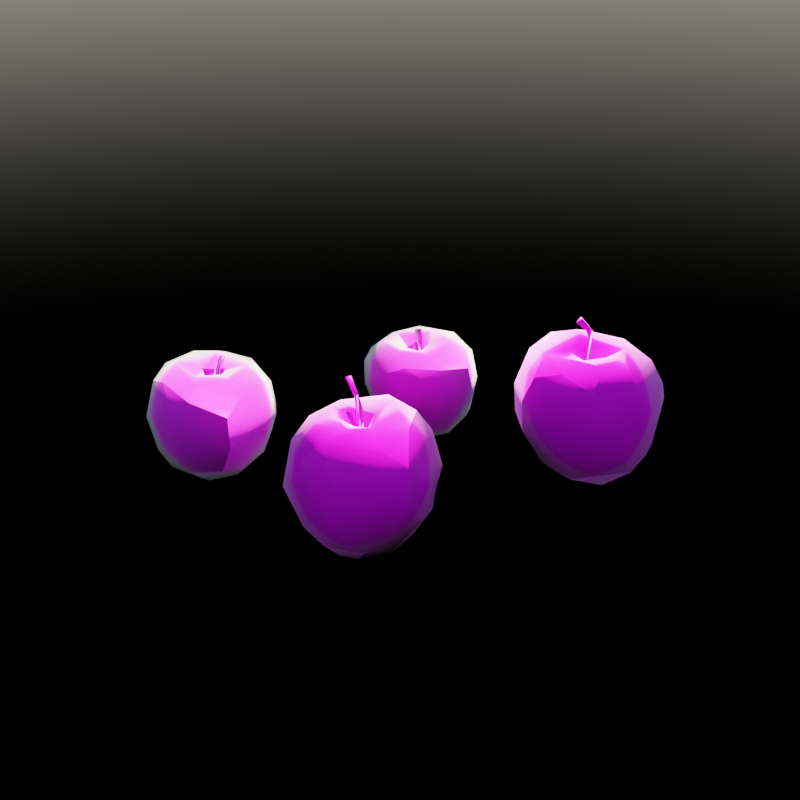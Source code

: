 # Source: apples.blend  (saved by Blender 2.82.7; exported with 4.5.12 LTS)
import bpy
from mathutils import Matrix  # noqa: F401  (used for matrix-valued properties, if any)

bpy.ops.wm.read_factory_settings(use_empty=True)
scene = bpy.context.scene
scene.name = 'Scene'

# ---- collections
col_collection = bpy.data.collections.new('Collection'); scene.collection.children.link(col_collection)

# ---- images (referenced by path relative to the original .blend; pixels are not part of the script)
import os
ASSET_DIR = os.environ.get("B2B_ASSET_DIR", "")  # directory of the original .blend (textures are referenced by path, not embedded)
HERE = os.path.dirname(os.path.abspath(__file__))  # packed textures are extracted next to this script under _unpacked/

def load_image(name, relpath, width, height, colorspace="sRGB"):
    """Load a texture the original file referenced (path relative to the .blend, or extracted next to this script)."""
    p = next((c for c in (os.path.join(HERE, relpath), os.path.join(ASSET_DIR, relpath)) if relpath and os.path.exists(c)), "")
    if p:
        img = bpy.data.images.load(p, check_existing=True)
        img.name = name
    else:  # same state as the original file: an image datablock whose file is absent (Cycles renders it pink)
        img = bpy.data.images.new(name, width, height)
        img.source = "FILE"
        img.filepath = "//" + (relpath or name)
    img.colorspace_settings.name = colorspace
    return img
img_apple1_u1_v1_normal_png_001 = load_image('Apple1_u1_v1_normal.png.001', 'Apple1_u1_v1_normal.png', 1024, 1024, 'Non-Color')
img_apple1_u1_v1_diffuse_jpg = load_image('Apple1_u1_v1_diffuse.jpg', 'Apple1_u1_v1_diffuse.jpg', 1024, 1024, 'sRGB')
img_floor_dirt__2_jpg = load_image('Floor Dirt  2.jpg', 'Floor Dirt  2.jpg', 1024, 1024, 'Non-Color')
img_apple2_u1_v1_normal_png_001 = load_image('Apple2_u1_v1_normal.png.001', 'Apple2_u1_v1_normal.png', 1024, 1024, 'Non-Color')
img_apple2_u1_v1_diffuse_jpg = load_image('Apple2_u1_v1_diffuse.jpg', 'Apple2_u1_v1_diffuse.jpg', 1024, 1024, 'sRGB')

# ---- materials (node trees are filled in below, after node groups)
mat_apple1_u1_v1 = bpy.data.materials.new('Apple1_u1_v1')
mat_apple1_u1_v1.diffuse_color = (1.0, 1.0, 1.0, 1.0)
mat_apple1_u1_v1.roughness = 1.0
mat_apple1_u1_v1.specular_intensity = 0.0
mat_apple2_u1_v1 = bpy.data.materials.new('Apple2_u1_v1')
mat_apple2_u1_v1.diffuse_color = (1.0, 1.0, 1.0, 1.0)
mat_apple2_u1_v1.roughness = 1.0
mat_apple2_u1_v1.specular_intensity = 0.0

# ---- material node trees
mat_apple1_u1_v1.use_nodes = True; mat_apple1_u1_v1.node_tree.nodes.clear()
_N = mat_apple1_u1_v1.node_tree.nodes; _L = mat_apple1_u1_v1.node_tree.links
n0 = _N.new('ShaderNodeTexImage'); n0.name = 'Image Texture.001'; n0.location = (-606, -227)
n0.image = img_apple1_u1_v1_normal_png_001
n1 = _N.new('ShaderNodeNormalMap'); n1.name = 'Normal Map'; n1.location = (-294, -120)
n1.label = 'Normal/Map'
n1.inputs[0].default_value = 0.75
n2 = _N.new('ShaderNodeOutputMaterial'); n2.name = 'Material Output'; n2.location = (670, 343)
n3 = _N.new('ShaderNodeTexCoord'); n3.name = 'Texture Coordinate'; n3.location = (-1918, -210)
n4 = _N.new('ShaderNodeValToRGB'); n4.name = 'ColorRamp'; n4.location = (-278, 225)
while len(n4.color_ramp.elements) > 1: n4.color_ramp.elements.remove(n4.color_ramp.elements[-1])
n4.color_ramp.elements[0].position = 0.0; n4.color_ramp.elements[0].color = (0.1862, 0.1862, 0.1862, 1.0)
_e = n4.color_ramp.elements.new(1.0); _e.color = (1.0, 1.0, 1.0, 1.0)
n5 = _N.new('ShaderNodeTexImage'); n5.name = 'Image Texture'; n5.location = (-676, 457)
n5.image = img_apple1_u1_v1_diffuse_jpg
n6 = _N.new('ShaderNodeTexImage'); n6.name = 'Image Texture.005'; n6.location = (-1298, -188)
n6.image = img_floor_dirt__2_jpg
n6.projection = 'BOX'
n6.projection_blend = 0.403
n7 = _N.new('ShaderNodeMapping'); n7.name = 'Mapping'; n7.location = (-1708, -193)
n7.width = 240
n7.inputs[3].default_value = (0.17, 0.17, 0.17)
n8 = _N.new('ShaderNodeValToRGB'); n8.name = 'ColorRamp.001'; n8.location = (-745, 109)
while len(n8.color_ramp.elements) > 1: n8.color_ramp.elements.remove(n8.color_ramp.elements[-1])
n8.color_ramp.elements[0].position = 0.0; n8.color_ramp.elements[0].color = (0.0, 0.0, 0.0, 1.0)
_e = n8.color_ramp.elements.new(0.6061); _e.color = (1.0, 1.0, 1.0, 1.0)
n9 = _N.new('ShaderNodeMix'); n9.name = 'Mix.002'; n9.location = (-1, 87)
n9.data_type = 'RGBA'
n9.blend_type = 'SCREEN'
n9.clamp_result = True
n9.inputs[0].default_value = 1.0
n10 = _N.new('ShaderNodeFresnel'); n10.name = 'Fresnel'; n10.location = (-1558, 64)
n10.inputs[0].default_value = 1.73
n11 = _N.new('ShaderNodeMix'); n11.name = 'Mix.001'; n11.location = (-938, 117)
n11.data_type = 'RGBA'
n11.blend_type = 'MULTIPLY'
n11.inputs[0].default_value = 1.0
n12 = _N.new('ShaderNodeRGBCurve'); n12.name = 'RGB Curves'; n12.location = (-1270, 170)
_c = n12.mapping.curves[3]
while len(_c.points) > 2: _c.points.remove(_c.points[-1])
_c.points[0].location = (0.00909, 0.00417); _c.points[0].handle_type = 'AUTO'
_c.points[1].location = (0.11818, 0.05417); _c.points[1].handle_type = 'AUTO'
_p = _c.points.new(0.14848, 0.325); _p.handle_type = 'AUTO'
_p = _c.points.new(0.42424, 0.625); _p.handle_type = 'AUTO'
_p = _c.points.new(1.0, 1.0); _p.handle_type = 'AUTO'
n12.mapping.update()
n13 = _N.new('ShaderNodeMix'); n13.name = 'Mix'; n13.location = (-148, 403)
n13.data_type = 'RGBA'
n13.inputs[7].default_value = (0.6783, 0.6783, 0.6783, 1.0)
n14 = _N.new('ShaderNodeBsdfPrincipled'); n14.name = 'Principled BSDF'; n14.location = (227, 298)
n14.distribution = 'GGX'
n14.subsurface_method = 'BURLEY'
n14.inputs[3].default_value = 1.45
n14.inputs[13].default_value = 0.2212
n14.inputs[27].default_value = (0.0, 0.0, 0.0, 1.0)
n14.inputs[28].default_value = 1.0
_L.new(n1.outputs[0], n14.inputs[5])
_L.new(n0.outputs[0], n1.inputs[1])
_L.new(n5.outputs[0], n4.inputs[0])
_L.new(n10.outputs[0], n12.inputs[1])
_L.new(n7.outputs[0], n6.inputs[0])
_L.new(n3.outputs[0], n7.inputs[0])
_L.new(n6.outputs[0], n11.inputs[7])
_L.new(n11.outputs[2], n8.inputs[0])
_L.new(n8.outputs[0], n13.inputs[0])
_L.new(n5.outputs[0], n13.inputs[6])
_L.new(n4.outputs[0], n9.inputs[6])
_L.new(n8.outputs[0], n9.inputs[7])
_L.new(n13.outputs[2], n14.inputs[0])
_L.new(n9.outputs[2], n14.inputs[2])
_L.new(n12.outputs[0], n11.inputs[6])
_L.new(n14.outputs[0], n2.inputs[0])
n2.is_active_output = True
mat_apple2_u1_v1.use_nodes = True; mat_apple2_u1_v1.node_tree.nodes.clear()
_N = mat_apple2_u1_v1.node_tree.nodes; _L = mat_apple2_u1_v1.node_tree.links
n0 = _N.new('ShaderNodeNormalMap'); n0.name = 'Normal Map'; n0.location = (-300, -300)
n0.label = 'Normal/Map'
n0.inputs[0].default_value = 0.75
n1 = _N.new('ShaderNodeOutputMaterial'); n1.name = 'Material Output'; n1.location = (300, 300)
n2 = _N.new('ShaderNodeTexImage'); n2.name = 'Image Texture.001'; n2.location = (-588, -372)
n2.image = img_apple2_u1_v1_normal_png_001
n3 = _N.new('ShaderNodeTexImage'); n3.name = 'Image Texture'; n3.location = (-956, 402)
n3.image = img_apple2_u1_v1_diffuse_jpg
n4 = _N.new('ShaderNodeValToRGB'); n4.name = 'ColorRamp'; n4.location = (-589, 114)
while len(n4.color_ramp.elements) > 1: n4.color_ramp.elements.remove(n4.color_ramp.elements[-1])
n4.color_ramp.elements[0].position = 0.0; n4.color_ramp.elements[0].color = (0.1862, 0.1862, 0.1862, 1.0)
_e = n4.color_ramp.elements.new(1.0); _e.color = (1.0, 1.0, 1.0, 1.0)
n5 = _N.new('ShaderNodeFresnel'); n5.name = 'Fresnel'; n5.location = (-1713, -77)
n5.inputs[0].default_value = 1.73
n6 = _N.new('ShaderNodeTexImage'); n6.name = 'Image Texture.005'; n6.location = (-1453, -329)
n6.image = img_floor_dirt__2_jpg
n6.projection = 'BOX'
n6.projection_blend = 0.403
n7 = _N.new('ShaderNodeMapping'); n7.name = 'Mapping'; n7.location = (-1863, -334)
n7.width = 240
n7.inputs[3].default_value = (0.17, 0.17, 0.17)
n8 = _N.new('ShaderNodeRGBCurve'); n8.name = 'RGB Curves'; n8.location = (-1425, 30)
_c = n8.mapping.curves[3]
while len(_c.points) > 2: _c.points.remove(_c.points[-1])
_c.points[0].location = (0.00909, 0.00417); _c.points[0].handle_type = 'AUTO'
_c.points[1].location = (0.11818, 0.05417); _c.points[1].handle_type = 'AUTO'
_p = _c.points.new(0.19394, 0.24583); _p.handle_type = 'AUTO'
_p = _c.points.new(0.42121, 0.66667); _p.handle_type = 'AUTO'
_p = _c.points.new(1.0, 1.0); _p.handle_type = 'AUTO'
n8.mapping.update()
n9 = _N.new('ShaderNodeMix'); n9.name = 'Mix.001'; n9.location = (-1093, -24)
n9.data_type = 'RGBA'
n9.blend_type = 'MULTIPLY'
n9.inputs[0].default_value = 1.0
n10 = _N.new('ShaderNodeValToRGB'); n10.name = 'ColorRamp.001'; n10.location = (-900, -32)
while len(n10.color_ramp.elements) > 1: n10.color_ramp.elements.remove(n10.color_ramp.elements[-1])
n10.color_ramp.elements[0].position = 0.0; n10.color_ramp.elements[0].color = (0.0, 0.0, 0.0, 1.0)
_e = n10.color_ramp.elements.new(0.1424); _e.color = (1.0, 1.0, 1.0, 1.0)
n11 = _N.new('ShaderNodeMix'); n11.name = 'Mix'; n11.location = (-483, 304)
n11.data_type = 'RGBA'
n11.inputs[7].default_value = (0.5679, 0.5679, 0.5679, 1.0)
n12 = _N.new('ShaderNodeMix'); n12.name = 'Mix.002'; n12.location = (-269, 26)
n12.data_type = 'RGBA'
n12.blend_type = 'ADD'
n12.inputs[0].default_value = 1.0
n13 = _N.new('ShaderNodeBsdfPrincipled'); n13.name = 'Principled BSDF'; n13.location = (10, 300)
n13.distribution = 'GGX'
n13.subsurface_method = 'BURLEY'
n13.inputs[3].default_value = 1.45
n13.inputs[13].default_value = 0.1727
n13.inputs[27].default_value = (0.0, 0.0, 0.0, 1.0)
n13.inputs[28].default_value = 1.0
_L.new(n0.outputs[0], n13.inputs[5])
_L.new(n2.outputs[0], n0.inputs[1])
_L.new(n3.outputs[0], n4.inputs[0])
_L.new(n5.outputs[0], n8.inputs[1])
_L.new(n8.outputs[0], n9.inputs[6])
_L.new(n7.outputs[0], n6.inputs[0])
_L.new(n6.outputs[0], n9.inputs[7])
_L.new(n9.outputs[2], n10.inputs[0])
_L.new(n10.outputs[0], n11.inputs[0])
_L.new(n10.outputs[0], n12.inputs[7])
_L.new(n4.outputs[0], n12.inputs[6])
_L.new(n12.outputs[2], n13.inputs[2])
_L.new(n3.outputs[0], n11.inputs[6])
_L.new(n11.outputs[2], n13.inputs[0])
_L.new(n13.outputs[0], n1.inputs[0])
n1.is_active_output = True

# ---- world
world_world_002 = bpy.data.worlds.new('World.002'); scene.world = world_world_002
world_world_002.use_nodes = True; world_world_002.node_tree.nodes.clear()
_N = world_world_002.node_tree.nodes; _L = world_world_002.node_tree.links
n0 = _N.new('ShaderNodeOutputWorld'); n0.name = 'World Output'; n0.location = (300, 300)
n1 = _N.new('ShaderNodeBackground'); n1.name = 'Background'; n1.location = (10, 300)
n1.inputs[1].default_value = 0.2
n2 = _N.new('ShaderNodeTexSky'); n2.name = 'Sky Texture'; n2.location = (-254, 263)
n2.sun_elevation = 1.571
_L.new(n1.outputs[0], n0.inputs[0])
_L.new(n2.outputs[0], n1.inputs[0])
n0.is_active_output = True
world_world_002.use_sun_shadow = False
world_world_002.sun_shadow_jitter_overblur = 0.0

# ---- meshes
me_apple1 = bpy.data.meshes.new('Apple1')
me_apple1.from_pydata([(3.577, -1.161, 19.59), (6.734, -7.279, 7.948), (2.717, -7.482, 4.37), (3.745, -2.812, 0.792), (-4.689, -4.325, 2.996), (1.792, -5.426, 19.6), (-10.25, -0.7784, 8.344), (-3.759, -0.09389, 3.168), (7.468, -4.217, 4.543), (-5.259, -0.8127, 3.455), (-2.037, -0.2092, 22.38), (-2.618, -0.9182, 24.26), (8.733, -1.178, 5.889), (-6.584, -2.915, 18.87), (6.98, 0.7681, 3.09), (-2.784, -0.01288, 3.819), (-1.131, -2.972, 18.96), (-3.341, -3.795, 19.22), (-1.792, -0.04016, 3.252), (1.667, -8.602, 17.02), (1.354, -0.342, 18.83), (-8.273, -5.778, 12.47), (9.446, -2.739, 8.785), (-8.044, -4.276, 7.217), (-3.366, -0.557, 18.67), (-2.191, -8.981, 7.968), (9.075, -2.462, 14.1), (-3.269, -8.842, 14.98), (-0.2574, -6.233, 2.498), (4.189, -0.2212, 0.3848), (-3.25, -6.782, 18.1), (5.584, -8.537, 12.72), (0.6413, -1.335, -0.04094), (-1.036, 0.07693, 22.23), (-1.343, 0.2168, 15.54), (-1.371, -0.5228, 21.96), (-1.928, 2.133, 19.13), (-0.5808, 0.1031, 15.27), (5.783, -4.283, 18.64), (6.005, -7.006, 16.22), (2.911, -9.901, 10.78), (-10.88, -0.3471, 12.34), (-8.288, 0.02434, 4.343), (-9.548, -2.226, 15.98), (-2.268, -1.679, 24.2), (-1.155, 0.6272, 20.22), (-2.167, -3.243, 1.272), (-6.998, -5.726, 16.31), (-3.108, -1.645, 23.68), (8.186, -5.516, 13.23), (-4.67, -7.814, 8.398), (-3.982, 4.341, 20.14), (-7.743, 7.687, 15.85), (3.335, 2.028, 19.65), (1.507, 7.076, 2.775), (0.02864, 9.684, 16.63), (-6.136, 9.794, 9.731), (-2.458, 10.97, 11.26), (-2.693, 9.92, 6.415), (-5.435, 9.557, 15.08), (-7.402, 3.564, 19.33), (-3.373, 7.519, 18.94), (0.5639, 10.48, 12.49), (-3.491, 0.4877, 4.498), (-10.14, 3.711, 8.549), (-2.522, 2.493, 4.172), (-7.646, 4.483, 4.463), (-6.929, 7.756, 6.321), (-8.541, 8.012, 10.71), (4.971, 8.569, 7.019), (7.914, 6.88, 10.91), (4.647, 9.534, 12.26), (-5.249, 3.937, 2.813), (-4.897, 6.039, 2.946), (-2.652, 1.773, 3.743), (-2.221, 0.8235, 4.91), (-2.168, 2.199, 3.267), (-2.609, 1.643, 4.018), (-1.374, 2.063, 3.541), (-2.833, 1.4, 3.319), (-1.674, 1.943, 2.864), (-0.6007, 4.652, 2.275), (-0.4311, 0.7323, 1.37), (-1.288, 1.113, 3.595), (6.882, 3.557, 18.14), (8.955, 3.174, 15.29), (9.402, 4.288, 12.54), (2.578, 9.73, 7.407), (3.687, 4.338, 1.297), (2.378, 6.717, 19.08), (6.729, 6.835, 15.8), (-10.46, 3.693, 14.05), (-1.572, 1.331, 4.902), (-9.719, 1.657, 17.15), (8.531, 5.246, 7.753), (-2.012, 0.9032, 3.704), (-0.7782, 0.6839, 16.35), (-2.986, 0.8534, 3.93), (-2.75, 1.555, 5.039)], [], [(5, 0, 16), (2, 1, 40), (33, 11, 44), (46, 15, 18), (18, 82, 46), (9, 63, 15), (14, 12, 8), (13, 93, 43), (5, 16, 17), (15, 7, 97), (15, 46, 9), (18, 83, 82), (6, 21, 41), (1, 2, 8), (6, 23, 21), (38, 39, 26), (50, 23, 4), (9, 46, 4), (17, 24, 13), (4, 23, 42), (22, 86, 26), (2, 25, 28), (28, 4, 46), (1, 22, 49), (31, 1, 49), (3, 29, 8), (34, 16, 37), (24, 34, 36), (16, 24, 17), (35, 34, 33), (24, 16, 34), (20, 37, 16), (46, 82, 32), (25, 4, 28), (34, 37, 33), (42, 9, 4), (33, 44, 35), (25, 50, 4), (38, 19, 39), (21, 43, 41), (2, 3, 8), (43, 21, 47), (0, 20, 16), (32, 29, 3), (96, 37, 20), (85, 38, 26), (47, 13, 43), (0, 53, 20), (25, 2, 40), (48, 44, 11), (19, 30, 27), (5, 17, 30), (1, 31, 40), (30, 13, 47), (29, 14, 8), (30, 17, 13), (49, 39, 31), (49, 22, 26), (33, 10, 11), (5, 38, 0), (50, 21, 23), (39, 19, 31), (11, 10, 48), (25, 27, 50), (22, 1, 8), (19, 40, 31), (43, 93, 41), (12, 22, 8), (48, 10, 35), (10, 45, 35), (19, 27, 40), (3, 2, 28), (42, 23, 6), (27, 47, 21), (44, 48, 35), (45, 10, 33), (28, 46, 32), (30, 47, 27), (3, 28, 32), (27, 25, 40), (5, 30, 19), (50, 27, 21), (39, 49, 26), (19, 38, 5), (34, 45, 96), (22, 12, 94), (51, 53, 89), (67, 68, 56), (58, 67, 56), (56, 59, 57), (59, 56, 68), (56, 57, 58), (60, 61, 52), (52, 61, 59), (62, 58, 57), (60, 51, 61), (59, 55, 57), (91, 64, 41), (42, 6, 64), (64, 6, 41), (35, 45, 34), (67, 64, 68), (64, 91, 68), (67, 66, 64), (92, 74, 75), (92, 75, 98), (70, 69, 71), (97, 77, 98), (73, 67, 58), (74, 65, 76), (72, 66, 73), (75, 77, 79), (74, 77, 75), (74, 98, 77), (79, 77, 97), (65, 81, 78), (76, 65, 78), (63, 72, 65), (98, 76, 92), (58, 54, 73), (66, 67, 73), (76, 78, 80), (76, 98, 74), (81, 65, 72), (81, 73, 54), (81, 72, 73), (76, 80, 83), (83, 78, 82), (83, 92, 76), (82, 78, 81), (85, 26, 86), (70, 90, 86), (38, 85, 84), (85, 86, 90), (85, 90, 84), (62, 71, 87), (72, 63, 9), (87, 54, 58), (62, 87, 58), (71, 69, 87), (82, 81, 88), (88, 81, 54), (69, 54, 87), (69, 94, 88), (88, 54, 69), (88, 94, 14), (89, 55, 61), (89, 53, 84), (89, 84, 90), (89, 90, 55), (71, 90, 70), (72, 42, 66), (95, 92, 83), (42, 64, 66), (80, 78, 83), (59, 61, 55), (91, 52, 68), (52, 93, 60), (12, 14, 94), (52, 91, 93), (94, 69, 70), (94, 86, 22), (86, 94, 70), (36, 51, 13), (89, 61, 51), (36, 13, 24), (60, 13, 51), (95, 79, 92), (79, 95, 75), (62, 57, 55), (74, 92, 79), (53, 51, 36), (98, 75, 97), (53, 96, 20), (7, 15, 63), (84, 53, 38), (97, 63, 74), (59, 68, 52), (38, 53, 0), (95, 18, 15), (96, 53, 36), (45, 37, 96), (15, 75, 95), (72, 9, 42), (83, 18, 95), (55, 90, 71), (96, 36, 34), (33, 37, 45), (97, 75, 15), (71, 62, 55), (88, 32, 82), (74, 79, 97), (93, 91, 41), (14, 29, 88), (74, 63, 65), (7, 63, 97), (13, 60, 93), (88, 29, 32)])
me_apple1.polygons.foreach_set('use_smooth', [True] * 198)
_uv = me_apple1.uv_layers.new(name='UVMap')
_uv.uv.foreach_set('vector', [0.249, 0.05188, 0.2845, 0.1566, 0.1925, 0.1138, 0.9081, 0.3399, 0.9827, 0.4129, 0.8941, 0.4737, 0.9613, 0.8018, 0.9869, 0.8321, 0.9752, 0.8227, 0.8048, 0.008312, 0.808, 0.0398, 0.7953, 0.01943, 0.4126, 0.7737, 0.3809, 0.7464, 0.3752, 0.7288, 0.8382, 0.02094, 0.8161, 0.04052, 0.808, 0.0398, 0.7279, 0.1977, 0.6712, 0.1565, 0.6968, 0.08176, 0.9136, 0.7285, 0.9013, 0.8318, 0.8721, 0.7447, 0.249, 0.05188, 0.1925, 0.1138, 0.131, 0.09694, 0.6911, 0.03087, 0.6819, 0.02311, 0.6862, 0.02171, 0.808, 0.0398, 0.8048, 0.008312, 0.8382, 0.02094, 0.4126, 0.7737, 0.4156, 0.7955, 0.3691, 0.7884, 0.6918, 0.7781, 0.7972, 0.6736, 0.7891, 0.7881, 0.9827, 0.4129, 0.9081, 0.3399, 0.9696, 0.3278, 0.6918, 0.7781, 0.6664, 0.6975, 0.7972, 0.6736, 0.3942, 0.08342, 0.4391, 0.02551, 0.4816, 0.1187, 0.7245, 0.4275, 0.6697, 0.3941, 0.737, 0.3234, 0.2786, 0.7615, 0.2041, 0.7107, 0.2653, 0.6853, 0.131, 0.09694, 0.1247, 0.1717, 0.04935, 0.1404, 0.5995, 0.6731, 0.6664, 0.6975, 0.6137, 0.7966, 0.5869, 0.119, 0.5162, 0.2791, 0.4816, 0.1187, 0.9081, 0.3399, 0.792, 0.4166, 0.8361, 0.2964, 0.1517, 0.6465, 0.2653, 0.6853, 0.2041, 0.7107, 0.6267, 0.02263, 0.5869, 0.119, 0.5016, 0.04949, 0.5313, 0.00496, 0.6267, 0.02263, 0.5016, 0.04949, 0.07238, 0.7132, 0.06108, 0.7782, 0.01915, 0.6848, 0.963, 0.8106, 0.9617, 0.8649, 0.9522, 0.8113, 0.3401, 0.9102, 0.4036, 0.9104, 0.3433, 0.9309, 0.1851, 0.1157, 0.1477, 0.1645, 0.131, 0.09694, 0.5674, 0.8471, 0.5723, 0.7005, 0.5827, 0.7676, 0.3401, 0.9102, 0.3655, 0.8824, 0.4036, 0.9104, 0.5242, 0.889, 0.4612, 0.8931, 0.5184, 0.8616, 0.2041, 0.7107, 0.1631, 0.7946, 0.1354, 0.7519, 0.792, 0.4166, 0.737, 0.3234, 0.8361, 0.2964, 0.5723, 0.7005, 0.5828, 0.6974, 0.5827, 0.7676, 0.3379, 0.7904, 0.2786, 0.7615, 0.2653, 0.6853, 0.4059, 0.7313, 0.371, 0.709, 0.401, 0.7215, 0.792, 0.4166, 0.7245, 0.4275, 0.737, 0.3234, 0.3349, 0.08733, 0.2921, 0.02158, 0.3269, 0.03571, 0.7972, 0.6736, 0.8721, 0.7447, 0.7891, 0.7881, 0.06348, 0.6563, 0.07238, 0.7132, 0.01915, 0.6848, 0.8721, 0.7447, 0.7972, 0.6736, 0.88, 0.6785, 0.2845, 0.1566, 0.2441, 0.1703, 0.1925, 0.1138, 0.1354, 0.7519, 0.06108, 0.7782, 0.07238, 0.7132, 0.5109, 0.9075, 0.4612, 0.8931, 0.5242, 0.889, 0.4518, 0.2462, 0.3942, 0.08342, 0.4816, 0.1187, 0.88, 0.6785, 0.9136, 0.7285, 0.8721, 0.7447, 0.2845, 0.1566, 0.2851, 0.2378, 0.2441, 0.1703, 0.792, 0.4166, 0.9081, 0.3399, 0.8941, 0.4737, 0.03402, 0.009948, 0.0467, 0.006151, 0.04507, 0.01935, 0.8691, 0.6152, 0.7449, 0.6386, 0.7618, 0.574, 0.249, 0.05188, 0.131, 0.09694, 0.1346, 0.02925, 0.9827, 0.4129, 0.9658, 0.5209, 0.8941, 0.4737, 0.1346, 0.02925, 0.04935, 0.1404, 0.07248, 0.04991, 0.06108, 0.7782, 0.003322, 0.764, 0.01915, 0.6848, 0.1346, 0.02925, 0.131, 0.09694, 0.04935, 0.1404, 0.5016, 0.04949, 0.4391, 0.02551, 0.5313, 0.00496, 0.5016, 0.04949, 0.5869, 0.119, 0.4816, 0.1187, 0.9613, 0.8018, 0.9797, 0.8003, 0.9869, 0.8321, 0.249, 0.05188, 0.3349, 0.08733, 0.2845, 0.1566, 0.7245, 0.4275, 0.6604, 0.5167, 0.6697, 0.3941, 0.9649, 0.6055, 0.8691, 0.6152, 0.9658, 0.5209, 0.7782, 0.0302, 0.7576, 0.03013, 0.7847, 0.01211, 0.792, 0.4166, 0.7618, 0.574, 0.7245, 0.4275, 0.5869, 0.119, 0.6267, 0.02263, 0.6968, 0.08176, 0.8691, 0.6152, 0.8941, 0.4737, 0.9658, 0.5209, 0.8721, 0.7447, 0.9013, 0.8318, 0.7891, 0.7881, 0.6712, 0.1565, 0.5869, 0.119, 0.6968, 0.08176, 0.5448, 0.8781, 0.5475, 0.8616, 0.5674, 0.8471, 0.5018, 0.8597, 0.4517, 0.8772, 0.4568, 0.8651, 0.8691, 0.6152, 0.7618, 0.574, 0.8941, 0.4737, 0.07238, 0.7132, 0.06348, 0.6563, 0.1517, 0.6465, 0.6137, 0.7966, 0.6664, 0.6975, 0.6918, 0.7781, 0.7618, 0.574, 0.6831, 0.6051, 0.6604, 0.5167, 0.5491, 0.8884, 0.5448, 0.8781, 0.5674, 0.8471, 0.9555, 0.7393, 0.9672, 0.789, 0.9561, 0.7902, 0.1517, 0.6465, 0.2041, 0.7107, 0.1354, 0.7519, 0.7449, 0.6386, 0.6831, 0.6051, 0.7618, 0.574, 0.07238, 0.7132, 0.1517, 0.6465, 0.1354, 0.7519, 0.7618, 0.574, 0.792, 0.4166, 0.8941, 0.4737, 0.249, 0.05188, 0.1346, 0.02925, 0.2099, 0.006024, 0.7245, 0.4275, 0.7618, 0.574, 0.6604, 0.5167, 0.4391, 0.02551, 0.5016, 0.04949, 0.4816, 0.1187, 0.2921, 0.02158, 0.3349, 0.08733, 0.249, 0.05188, 0.9558, 0.6847, 0.9555, 0.7393, 0.95, 0.6511, 0.5869, 0.119, 0.6712, 0.1565, 0.6285, 0.2927, 0.114, 0.2784, 0.2851, 0.2378, 0.2633, 0.335, 0.5856, 0.4389, 0.5986, 0.51, 0.5612, 0.4975, 0.4721, 0.421, 0.57, 0.4115, 0.5612, 0.4975, 0.5612, 0.4975, 0.532, 0.6153, 0.477, 0.5375, 0.532, 0.6153, 0.5612, 0.4975, 0.5986, 0.51, 0.5612, 0.4975, 0.477, 0.5375, 0.4721, 0.421, 0.04074, 0.2642, 0.09155, 0.3472, 0.05885, 0.3581, 0.5826, 0.6495, 0.5123, 0.6944, 0.532, 0.6153, 0.3952, 0.5633, 0.4721, 0.421, 0.477, 0.5375, 0.04074, 0.2642, 0.114, 0.2784, 0.1316, 0.3587, 0.532, 0.6153, 0.4153, 0.6535, 0.477, 0.5375, 0.8312, 0.8815, 0.7008, 0.8782, 0.7891, 0.7881, 0.6137, 0.7966, 0.6918, 0.7781, 0.7008, 0.8782, 0.7008, 0.8782, 0.6918, 0.7781, 0.7891, 0.7881, 0.4568, 0.8651, 0.4517, 0.8772, 0.3483, 0.8727, 0.661, 0.9707, 0.7008, 0.8782, 0.751, 0.9707, 0.7008, 0.8782, 0.8312, 0.8815, 0.751, 0.9707, 0.661, 0.9707, 0.6049, 0.8978, 0.7008, 0.8782, 0.8875, 0.04196, 0.8989, 0.0203, 0.8965, 0.02958, 0.8875, 0.04196, 0.8965, 0.02958, 0.8978, 0.04266, 0.2579, 0.5319, 0.3026, 0.4378, 0.3119, 0.5569, 0.876, 0.007866, 0.8687, 0.0208, 0.851, 0.01833, 0.5323, 0.3672, 0.57, 0.4115, 0.4721, 0.421, 0.6712, 0.02253, 0.6544, 0.02146, 0.6618, 0.01099, 0.2743, 0.8637, 0.3323, 0.8821, 0.2642, 0.925, 0.1135, 0.002977, 0.1071, 0.003742, 0.1097, 0.0007198, 0.1096, 0.006592, 0.1071, 0.003742, 0.1135, 0.002977, 0.8698, 0.02488, 0.851, 0.01833, 0.8687, 0.0208, 0.8855, 0.01321, 0.8687, 0.0208, 0.876, 0.007866, 0.4188, 0.8447, 0.3955, 0.8624, 0.4172, 0.8278, 0.6618, 0.01099, 0.6544, 0.02146, 0.6488, 0.01875, 0.2398, 0.794, 0.2743, 0.8637, 0.2162, 0.839, 0.3588, 0.03982, 0.3734, 0.02193, 0.3714, 0.04589, 0.3407, 0.02905, 0.3323, 0.02573, 0.3431, 0.01926, 0.6049, 0.8978, 0.661, 0.9707, 0.598, 0.9342, 0.1315, 0.007401, 0.1292, 0.007568, 0.1343, 0.002047, 0.3734, 0.02193, 0.3588, 0.03982, 0.3571, 0.02097, 0.1752, 0.8842, 0.2162, 0.839, 0.2743, 0.8637, 0.1752, 0.8842, 0.2642, 0.925, 0.1221, 0.9453, 0.1752, 0.8842, 0.2743, 0.8637, 0.2642, 0.925, 0.9604, 0.03563, 0.9545, 0.02457, 0.9662, 0.01524, 0.4156, 0.7955, 0.4172, 0.8278, 0.3691, 0.7884, 0.3848, 0.02419, 0.3714, 0.04589, 0.3734, 0.02193, 0.3691, 0.7884, 0.4172, 0.8278, 0.3955, 0.8624, 0.4518, 0.2462, 0.4816, 0.1187, 0.5162, 0.2791, 0.5537, 0.3356, 0.438, 0.3305, 0.5162, 0.2791, 0.3942, 0.08342, 0.4518, 0.2462, 0.399, 0.2635, 0.4518, 0.2462, 0.5162, 0.2791, 0.438, 0.3305, 0.4518, 0.2462, 0.438, 0.3305, 0.399, 0.2635, 0.3952, 0.5633, 0.3119, 0.5569, 0.3597, 0.4431, 0.2743, 0.8637, 0.2398, 0.794, 0.2786, 0.7615, 0.3597, 0.4431, 0.3912, 0.3626, 0.4721, 0.421, 0.3952, 0.5633, 0.3597, 0.4431, 0.4721, 0.421, 0.3119, 0.5569, 0.3026, 0.4378, 0.3597, 0.4431, 0.1631, 0.7946, 0.1752, 0.8842, 0.07072, 0.8704, 0.07072, 0.8704, 0.1752, 0.8842, 0.1221, 0.9453, 0.3026, 0.4378, 0.3912, 0.3626, 0.3597, 0.4431, 0.6857, 0.3364, 0.6285, 0.2927, 0.7339, 0.2869, 0.2966, 0.3657, 0.3912, 0.3626, 0.3026, 0.4378, 0.7339, 0.2869, 0.6285, 0.2927, 0.7279, 0.1977, 0.4054, 0.6978, 0.4153, 0.6535, 0.5123, 0.6944, 0.2633, 0.335, 0.2851, 0.2378, 0.3634, 0.2702, 0.2633, 0.335, 0.3634, 0.2702, 0.3548, 0.3246, 0.3162, 0.6799, 0.2812, 0.6577, 0.4153, 0.6535, 0.3119, 0.5569, 0.2812, 0.6577, 0.2579, 0.5319, 0.2743, 0.8637, 0.3379, 0.7904, 0.3323, 0.8821, 0.006461, 0.04963, 0.003568, 0.0578, 0.0026, 0.04951, 0.6137, 0.7966, 0.7008, 0.8782, 0.6049, 0.8978, 0.02001, 0.03779, 0.01118, 0.04699, 0.01262, 0.03144, 0.532, 0.6153, 0.5123, 0.6944, 0.4153, 0.6535, 0.8312, 0.8815, 0.8671, 0.9595, 0.751, 0.9707, 0.8671, 0.9595, 0.9013, 0.8318, 0.9251, 0.9168, 0.6712, 0.1565, 0.7279, 0.1977, 0.6285, 0.2927, 0.8671, 0.9595, 0.8312, 0.8815, 0.9013, 0.8318, 0.6285, 0.2927, 0.6117, 0.3538, 0.5537, 0.3356, 0.6285, 0.2927, 0.5162, 0.2791, 0.5869, 0.119, 0.5162, 0.2791, 0.6285, 0.2927, 0.5537, 0.3356, 0.1655, 0.2395, 0.114, 0.2784, 0.04935, 0.1404, 0.2633, 0.335, 0.1316, 0.3587, 0.114, 0.2784, 0.1655, 0.2395, 0.04935, 0.1404, 0.1247, 0.1717, 0.04074, 0.2642, 0.04935, 0.1404, 0.114, 0.2784, 0.6038, 0.004711, 0.6087, 0.007249, 0.6043, 0.008545, 0.8802, 0.04527, 0.8836, 0.05087, 0.8814, 0.05737, 0.3952, 0.5633, 0.477, 0.5375, 0.4153, 0.6535, 0.7054, 0.04459, 0.7006, 0.03712, 0.7113, 0.03825, 0.2851, 0.2378, 0.114, 0.2784, 0.1655, 0.2395, 0.07603, 0.02187, 0.06214, 0.02626, 0.07472, 0.00309, 0.2851, 0.2378, 0.2386, 0.2015, 0.2441, 0.1703, 0.05103, 0.04289, 0.05644, 0.03317, 0.06402, 0.0449, 0.3634, 0.2702, 0.2851, 0.2378, 0.3349, 0.08733, 0.7187, 0.003362, 0.7317, 0.002171, 0.716, 0.0104, 0.532, 0.6153, 0.5986, 0.51, 0.5826, 0.6495, 0.3349, 0.08733, 0.2851, 0.2378, 0.2845, 0.1566, 0.742, 0.04518, 0.7397, 0.03531, 0.7507, 0.04068, 0.4845, 0.7678, 0.5243, 0.8189, 0.4804, 0.818, 0.9555, 0.7393, 0.9438, 0.6686, 0.95, 0.6511, 0.7507, 0.04068, 0.752, 0.05243, 0.7471, 0.0502, 0.2743, 0.8637, 0.2786, 0.7615, 0.3379, 0.7904, 0.7263, 0.05153, 0.7327, 0.0406, 0.7334, 0.05436, 0.4153, 0.6535, 0.2812, 0.6577, 0.3119, 0.5569, 0.4845, 0.7678, 0.4804, 0.818, 0.4733, 0.7533, 0.4059, 0.7313, 0.5562, 0.7411, 0.4688, 0.7457, 0.7267, 0.02758, 0.7074, 0.03432, 0.7138, 0.02858, 0.3119, 0.5569, 0.3952, 0.5633, 0.4153, 0.6535, 0.07072, 0.8704, 0.1354, 0.7519, 0.1631, 0.7946, 0.716, 0.0104, 0.7048, 0.005314, 0.7187, 0.003362, 0.9013, 0.8318, 0.8312, 0.8815, 0.7891, 0.7881, 0.0189, 0.8186, 0.06108, 0.7782, 0.07072, 0.8704, 0.7217, 0.0123, 0.7317, 0.002171, 0.729, 0.01504, 0.3525, 0.002503, 0.3462, 0.01811, 0.3432, 0.004653, 0.04935, 0.1404, 0.04074, 0.2642, 0.006442, 0.2099, 0.07072, 0.8704, 0.06108, 0.7782, 0.1354, 0.7519])
me_apple1.materials.append(mat_apple1_u1_v1)
me_apple1.use_remesh_fix_poles = True
me_apple1.use_remesh_preserve_attributes = False
me_apple1.use_mirror_x = True
me_apple1.update()
me_apple1_001 = bpy.data.meshes.new('Apple1.001')
me_apple1_001.from_pydata([(3.577, -1.161, 19.59), (6.734, -7.279, 7.948), (2.717, -7.482, 4.37), (3.745, -2.812, 0.792), (-4.689, -4.325, 2.996), (1.792, -5.426, 19.6), (-10.25, -0.7784, 8.344), (-3.759, -0.09389, 3.168), (7.468, -4.217, 4.543), (-5.259, -0.8127, 3.455), (-2.037, -0.2092, 22.38), (-2.618, -0.9182, 24.26), (8.733, -1.178, 5.889), (-6.584, -2.915, 18.87), (6.98, 0.7681, 3.09), (-2.784, -0.01288, 3.819), (-1.131, -2.972, 18.96), (-3.341, -3.795, 19.22), (-1.792, -0.04016, 3.252), (1.667, -8.602, 17.02), (1.354, -0.342, 18.83), (-8.273, -5.778, 12.47), (9.446, -2.739, 8.785), (-8.044, -4.276, 7.217), (-3.366, -0.557, 18.67), (-2.191, -8.981, 7.968), (9.075, -2.462, 14.1), (-3.269, -8.842, 14.98), (-0.2574, -6.233, 2.498), (4.189, -0.2212, 0.3848), (-3.25, -6.782, 18.1), (5.584, -8.537, 12.72), (0.6413, -1.335, -0.04094), (-1.036, 0.07693, 22.23), (-1.343, 0.2168, 15.54), (-1.371, -0.5228, 21.96), (-1.928, 2.133, 19.13), (-0.5808, 0.1031, 15.27), (5.783, -4.283, 18.64), (6.005, -7.006, 16.22), (2.911, -9.901, 10.78), (-10.88, -0.3471, 12.34), (-8.288, 0.02434, 4.343), (-9.548, -2.226, 15.98), (-2.268, -1.679, 24.2), (-1.155, 0.6272, 20.22), (-2.167, -3.243, 1.272), (-6.998, -5.726, 16.31), (-3.108, -1.645, 23.68), (8.186, -5.516, 13.23), (-4.67, -7.814, 8.398), (-3.982, 4.341, 20.14), (-7.743, 7.687, 15.85), (3.335, 2.028, 19.65), (1.507, 7.076, 2.775), (0.02864, 9.684, 16.63), (-6.136, 9.794, 9.731), (-2.458, 10.97, 11.26), (-2.693, 9.92, 6.415), (-5.435, 9.557, 15.08), (-7.402, 3.564, 19.33), (-3.373, 7.519, 18.94), (0.5639, 10.48, 12.49), (-3.491, 0.4877, 4.498), (-10.14, 3.711, 8.549), (-2.522, 2.493, 4.172), (-7.646, 4.483, 4.463), (-6.929, 7.756, 6.321), (-8.541, 8.012, 10.71), (4.971, 8.569, 7.019), (7.914, 6.88, 10.91), (4.647, 9.534, 12.26), (-5.249, 3.937, 2.813), (-4.897, 6.039, 2.946), (-2.652, 1.773, 3.743), (-2.221, 0.8235, 4.91), (-2.168, 2.199, 3.267), (-2.609, 1.643, 4.018), (-1.374, 2.063, 3.541), (-2.833, 1.4, 3.319), (-1.674, 1.943, 2.864), (-0.6007, 4.652, 2.275), (-0.4311, 0.7323, 1.37), (-1.288, 1.113, 3.595), (6.882, 3.557, 18.14), (8.955, 3.174, 15.29), (9.402, 4.288, 12.54), (2.578, 9.73, 7.407), (3.687, 4.338, 1.297), (2.378, 6.717, 19.08), (6.729, 6.835, 15.8), (-10.46, 3.693, 14.05), (-1.572, 1.331, 4.902), (-9.719, 1.657, 17.15), (8.531, 5.246, 7.753), (-2.012, 0.9032, 3.704), (-0.7782, 0.6839, 16.35), (-2.986, 0.8534, 3.93), (-2.75, 1.555, 5.039)], [], [(5, 0, 16), (2, 1, 40), (33, 11, 44), (46, 15, 18), (18, 82, 46), (9, 63, 15), (14, 12, 8), (13, 93, 43), (5, 16, 17), (15, 7, 97), (15, 46, 9), (18, 83, 82), (6, 21, 41), (1, 2, 8), (6, 23, 21), (38, 39, 26), (50, 23, 4), (9, 46, 4), (17, 24, 13), (4, 23, 42), (22, 86, 26), (2, 25, 28), (28, 4, 46), (1, 22, 49), (31, 1, 49), (3, 29, 8), (34, 16, 37), (24, 34, 36), (16, 24, 17), (35, 34, 33), (24, 16, 34), (20, 37, 16), (46, 82, 32), (25, 4, 28), (34, 37, 33), (42, 9, 4), (33, 44, 35), (25, 50, 4), (38, 19, 39), (21, 43, 41), (2, 3, 8), (43, 21, 47), (0, 20, 16), (32, 29, 3), (96, 37, 20), (85, 38, 26), (47, 13, 43), (0, 53, 20), (25, 2, 40), (48, 44, 11), (19, 30, 27), (5, 17, 30), (1, 31, 40), (30, 13, 47), (29, 14, 8), (30, 17, 13), (49, 39, 31), (49, 22, 26), (33, 10, 11), (5, 38, 0), (50, 21, 23), (39, 19, 31), (11, 10, 48), (25, 27, 50), (22, 1, 8), (19, 40, 31), (43, 93, 41), (12, 22, 8), (48, 10, 35), (10, 45, 35), (19, 27, 40), (3, 2, 28), (42, 23, 6), (27, 47, 21), (44, 48, 35), (45, 10, 33), (28, 46, 32), (30, 47, 27), (3, 28, 32), (27, 25, 40), (5, 30, 19), (50, 27, 21), (39, 49, 26), (19, 38, 5), (34, 45, 96), (22, 12, 94), (51, 53, 89), (67, 68, 56), (58, 67, 56), (56, 59, 57), (59, 56, 68), (56, 57, 58), (60, 61, 52), (52, 61, 59), (62, 58, 57), (60, 51, 61), (59, 55, 57), (91, 64, 41), (42, 6, 64), (64, 6, 41), (35, 45, 34), (67, 64, 68), (64, 91, 68), (67, 66, 64), (92, 74, 75), (92, 75, 98), (70, 69, 71), (97, 77, 98), (73, 67, 58), (74, 65, 76), (72, 66, 73), (75, 77, 79), (74, 77, 75), (74, 98, 77), (79, 77, 97), (65, 81, 78), (76, 65, 78), (63, 72, 65), (98, 76, 92), (58, 54, 73), (66, 67, 73), (76, 78, 80), (76, 98, 74), (81, 65, 72), (81, 73, 54), (81, 72, 73), (76, 80, 83), (83, 78, 82), (83, 92, 76), (82, 78, 81), (85, 26, 86), (70, 90, 86), (38, 85, 84), (85, 86, 90), (85, 90, 84), (62, 71, 87), (72, 63, 9), (87, 54, 58), (62, 87, 58), (71, 69, 87), (82, 81, 88), (88, 81, 54), (69, 54, 87), (69, 94, 88), (88, 54, 69), (88, 94, 14), (89, 55, 61), (89, 53, 84), (89, 84, 90), (89, 90, 55), (71, 90, 70), (72, 42, 66), (95, 92, 83), (42, 64, 66), (80, 78, 83), (59, 61, 55), (91, 52, 68), (52, 93, 60), (12, 14, 94), (52, 91, 93), (94, 69, 70), (94, 86, 22), (86, 94, 70), (36, 51, 13), (89, 61, 51), (36, 13, 24), (60, 13, 51), (95, 79, 92), (79, 95, 75), (62, 57, 55), (74, 92, 79), (53, 51, 36), (98, 75, 97), (53, 96, 20), (7, 15, 63), (84, 53, 38), (97, 63, 74), (59, 68, 52), (38, 53, 0), (95, 18, 15), (96, 53, 36), (45, 37, 96), (15, 75, 95), (72, 9, 42), (83, 18, 95), (55, 90, 71), (96, 36, 34), (33, 37, 45), (97, 75, 15), (71, 62, 55), (88, 32, 82), (74, 79, 97), (93, 91, 41), (14, 29, 88), (74, 63, 65), (7, 63, 97), (13, 60, 93), (88, 29, 32)])
me_apple1_001.polygons.foreach_set('use_smooth', [True] * 198)
_uv = me_apple1_001.uv_layers.new(name='UVMap')
_uv.uv.foreach_set('vector', [0.249, 0.05188, 0.2845, 0.1566, 0.1925, 0.1138, 0.9081, 0.3399, 0.9827, 0.4129, 0.8941, 0.4737, 0.9613, 0.8018, 0.9869, 0.8321, 0.9752, 0.8227, 0.8048, 0.008312, 0.808, 0.0398, 0.7953, 0.01943, 0.4126, 0.7737, 0.3809, 0.7464, 0.3752, 0.7288, 0.8382, 0.02094, 0.8161, 0.04052, 0.808, 0.0398, 0.7279, 0.1977, 0.6712, 0.1565, 0.6968, 0.08176, 0.9136, 0.7285, 0.9013, 0.8318, 0.8721, 0.7447, 0.249, 0.05188, 0.1925, 0.1138, 0.131, 0.09694, 0.6911, 0.03087, 0.6819, 0.02311, 0.6862, 0.02171, 0.808, 0.0398, 0.8048, 0.008312, 0.8382, 0.02094, 0.4126, 0.7737, 0.4156, 0.7955, 0.3691, 0.7884, 0.6918, 0.7781, 0.7972, 0.6736, 0.7891, 0.7881, 0.9827, 0.4129, 0.9081, 0.3399, 0.9696, 0.3278, 0.6918, 0.7781, 0.6664, 0.6975, 0.7972, 0.6736, 0.3942, 0.08342, 0.4391, 0.02551, 0.4816, 0.1187, 0.7245, 0.4275, 0.6697, 0.3941, 0.737, 0.3234, 0.2786, 0.7615, 0.2041, 0.7107, 0.2653, 0.6853, 0.131, 0.09694, 0.1247, 0.1717, 0.04935, 0.1404, 0.5995, 0.6731, 0.6664, 0.6975, 0.6137, 0.7966, 0.5869, 0.119, 0.5162, 0.2791, 0.4816, 0.1187, 0.9081, 0.3399, 0.792, 0.4166, 0.8361, 0.2964, 0.1517, 0.6465, 0.2653, 0.6853, 0.2041, 0.7107, 0.6267, 0.02263, 0.5869, 0.119, 0.5016, 0.04949, 0.5313, 0.00496, 0.6267, 0.02263, 0.5016, 0.04949, 0.07238, 0.7132, 0.06108, 0.7782, 0.01915, 0.6848, 0.963, 0.8106, 0.9617, 0.8649, 0.9522, 0.8113, 0.3401, 0.9102, 0.4036, 0.9104, 0.3433, 0.9309, 0.1851, 0.1157, 0.1477, 0.1645, 0.131, 0.09694, 0.5674, 0.8471, 0.5723, 0.7005, 0.5827, 0.7676, 0.3401, 0.9102, 0.3655, 0.8824, 0.4036, 0.9104, 0.5242, 0.889, 0.4612, 0.8931, 0.5184, 0.8616, 0.2041, 0.7107, 0.1631, 0.7946, 0.1354, 0.7519, 0.792, 0.4166, 0.737, 0.3234, 0.8361, 0.2964, 0.5723, 0.7005, 0.5828, 0.6974, 0.5827, 0.7676, 0.3379, 0.7904, 0.2786, 0.7615, 0.2653, 0.6853, 0.4059, 0.7313, 0.371, 0.709, 0.401, 0.7215, 0.792, 0.4166, 0.7245, 0.4275, 0.737, 0.3234, 0.3349, 0.08733, 0.2921, 0.02158, 0.3269, 0.03571, 0.7972, 0.6736, 0.8721, 0.7447, 0.7891, 0.7881, 0.06348, 0.6563, 0.07238, 0.7132, 0.01915, 0.6848, 0.8721, 0.7447, 0.7972, 0.6736, 0.88, 0.6785, 0.2845, 0.1566, 0.2441, 0.1703, 0.1925, 0.1138, 0.1354, 0.7519, 0.06108, 0.7782, 0.07238, 0.7132, 0.5109, 0.9075, 0.4612, 0.8931, 0.5242, 0.889, 0.4518, 0.2462, 0.3942, 0.08342, 0.4816, 0.1187, 0.88, 0.6785, 0.9136, 0.7285, 0.8721, 0.7447, 0.2845, 0.1566, 0.2851, 0.2378, 0.2441, 0.1703, 0.792, 0.4166, 0.9081, 0.3399, 0.8941, 0.4737, 0.03402, 0.009948, 0.0467, 0.006151, 0.04507, 0.01935, 0.8691, 0.6152, 0.7449, 0.6386, 0.7618, 0.574, 0.249, 0.05188, 0.131, 0.09694, 0.1346, 0.02925, 0.9827, 0.4129, 0.9658, 0.5209, 0.8941, 0.4737, 0.1346, 0.02925, 0.04935, 0.1404, 0.07248, 0.04991, 0.06108, 0.7782, 0.003322, 0.764, 0.01915, 0.6848, 0.1346, 0.02925, 0.131, 0.09694, 0.04935, 0.1404, 0.5016, 0.04949, 0.4391, 0.02551, 0.5313, 0.00496, 0.5016, 0.04949, 0.5869, 0.119, 0.4816, 0.1187, 0.9613, 0.8018, 0.9797, 0.8003, 0.9869, 0.8321, 0.249, 0.05188, 0.3349, 0.08733, 0.2845, 0.1566, 0.7245, 0.4275, 0.6604, 0.5167, 0.6697, 0.3941, 0.9649, 0.6055, 0.8691, 0.6152, 0.9658, 0.5209, 0.7782, 0.0302, 0.7576, 0.03013, 0.7847, 0.01211, 0.792, 0.4166, 0.7618, 0.574, 0.7245, 0.4275, 0.5869, 0.119, 0.6267, 0.02263, 0.6968, 0.08176, 0.8691, 0.6152, 0.8941, 0.4737, 0.9658, 0.5209, 0.8721, 0.7447, 0.9013, 0.8318, 0.7891, 0.7881, 0.6712, 0.1565, 0.5869, 0.119, 0.6968, 0.08176, 0.5448, 0.8781, 0.5475, 0.8616, 0.5674, 0.8471, 0.5018, 0.8597, 0.4517, 0.8772, 0.4568, 0.8651, 0.8691, 0.6152, 0.7618, 0.574, 0.8941, 0.4737, 0.07238, 0.7132, 0.06348, 0.6563, 0.1517, 0.6465, 0.6137, 0.7966, 0.6664, 0.6975, 0.6918, 0.7781, 0.7618, 0.574, 0.6831, 0.6051, 0.6604, 0.5167, 0.5491, 0.8884, 0.5448, 0.8781, 0.5674, 0.8471, 0.9555, 0.7393, 0.9672, 0.789, 0.9561, 0.7902, 0.1517, 0.6465, 0.2041, 0.7107, 0.1354, 0.7519, 0.7449, 0.6386, 0.6831, 0.6051, 0.7618, 0.574, 0.07238, 0.7132, 0.1517, 0.6465, 0.1354, 0.7519, 0.7618, 0.574, 0.792, 0.4166, 0.8941, 0.4737, 0.249, 0.05188, 0.1346, 0.02925, 0.2099, 0.006024, 0.7245, 0.4275, 0.7618, 0.574, 0.6604, 0.5167, 0.4391, 0.02551, 0.5016, 0.04949, 0.4816, 0.1187, 0.2921, 0.02158, 0.3349, 0.08733, 0.249, 0.05188, 0.9558, 0.6847, 0.9555, 0.7393, 0.95, 0.6511, 0.5869, 0.119, 0.6712, 0.1565, 0.6285, 0.2927, 0.114, 0.2784, 0.2851, 0.2378, 0.2633, 0.335, 0.5856, 0.4389, 0.5986, 0.51, 0.5612, 0.4975, 0.4721, 0.421, 0.57, 0.4115, 0.5612, 0.4975, 0.5612, 0.4975, 0.532, 0.6153, 0.477, 0.5375, 0.532, 0.6153, 0.5612, 0.4975, 0.5986, 0.51, 0.5612, 0.4975, 0.477, 0.5375, 0.4721, 0.421, 0.04074, 0.2642, 0.09155, 0.3472, 0.05885, 0.3581, 0.5826, 0.6495, 0.5123, 0.6944, 0.532, 0.6153, 0.3952, 0.5633, 0.4721, 0.421, 0.477, 0.5375, 0.04074, 0.2642, 0.114, 0.2784, 0.1316, 0.3587, 0.532, 0.6153, 0.4153, 0.6535, 0.477, 0.5375, 0.8312, 0.8815, 0.7008, 0.8782, 0.7891, 0.7881, 0.6137, 0.7966, 0.6918, 0.7781, 0.7008, 0.8782, 0.7008, 0.8782, 0.6918, 0.7781, 0.7891, 0.7881, 0.4568, 0.8651, 0.4517, 0.8772, 0.3483, 0.8727, 0.661, 0.9707, 0.7008, 0.8782, 0.751, 0.9707, 0.7008, 0.8782, 0.8312, 0.8815, 0.751, 0.9707, 0.661, 0.9707, 0.6049, 0.8978, 0.7008, 0.8782, 0.8875, 0.04196, 0.8989, 0.0203, 0.8965, 0.02958, 0.8875, 0.04196, 0.8965, 0.02958, 0.8978, 0.04266, 0.2579, 0.5319, 0.3026, 0.4378, 0.3119, 0.5569, 0.876, 0.007866, 0.8687, 0.0208, 0.851, 0.01833, 0.5323, 0.3672, 0.57, 0.4115, 0.4721, 0.421, 0.6712, 0.02253, 0.6544, 0.02146, 0.6618, 0.01099, 0.2743, 0.8637, 0.3323, 0.8821, 0.2642, 0.925, 0.1135, 0.002977, 0.1071, 0.003742, 0.1097, 0.0007198, 0.1096, 0.006592, 0.1071, 0.003742, 0.1135, 0.002977, 0.8698, 0.02488, 0.851, 0.01833, 0.8687, 0.0208, 0.8855, 0.01321, 0.8687, 0.0208, 0.876, 0.007866, 0.4188, 0.8447, 0.3955, 0.8624, 0.4172, 0.8278, 0.6618, 0.01099, 0.6544, 0.02146, 0.6488, 0.01875, 0.2398, 0.794, 0.2743, 0.8637, 0.2162, 0.839, 0.3588, 0.03982, 0.3734, 0.02193, 0.3714, 0.04589, 0.3407, 0.02905, 0.3323, 0.02573, 0.3431, 0.01926, 0.6049, 0.8978, 0.661, 0.9707, 0.598, 0.9342, 0.1315, 0.007401, 0.1292, 0.007568, 0.1343, 0.002047, 0.3734, 0.02193, 0.3588, 0.03982, 0.3571, 0.02097, 0.1752, 0.8842, 0.2162, 0.839, 0.2743, 0.8637, 0.1752, 0.8842, 0.2642, 0.925, 0.1221, 0.9453, 0.1752, 0.8842, 0.2743, 0.8637, 0.2642, 0.925, 0.9604, 0.03563, 0.9545, 0.02457, 0.9662, 0.01524, 0.4156, 0.7955, 0.4172, 0.8278, 0.3691, 0.7884, 0.3848, 0.02419, 0.3714, 0.04589, 0.3734, 0.02193, 0.3691, 0.7884, 0.4172, 0.8278, 0.3955, 0.8624, 0.4518, 0.2462, 0.4816, 0.1187, 0.5162, 0.2791, 0.5537, 0.3356, 0.438, 0.3305, 0.5162, 0.2791, 0.3942, 0.08342, 0.4518, 0.2462, 0.399, 0.2635, 0.4518, 0.2462, 0.5162, 0.2791, 0.438, 0.3305, 0.4518, 0.2462, 0.438, 0.3305, 0.399, 0.2635, 0.3952, 0.5633, 0.3119, 0.5569, 0.3597, 0.4431, 0.2743, 0.8637, 0.2398, 0.794, 0.2786, 0.7615, 0.3597, 0.4431, 0.3912, 0.3626, 0.4721, 0.421, 0.3952, 0.5633, 0.3597, 0.4431, 0.4721, 0.421, 0.3119, 0.5569, 0.3026, 0.4378, 0.3597, 0.4431, 0.1631, 0.7946, 0.1752, 0.8842, 0.07072, 0.8704, 0.07072, 0.8704, 0.1752, 0.8842, 0.1221, 0.9453, 0.3026, 0.4378, 0.3912, 0.3626, 0.3597, 0.4431, 0.6857, 0.3364, 0.6285, 0.2927, 0.7339, 0.2869, 0.2966, 0.3657, 0.3912, 0.3626, 0.3026, 0.4378, 0.7339, 0.2869, 0.6285, 0.2927, 0.7279, 0.1977, 0.4054, 0.6978, 0.4153, 0.6535, 0.5123, 0.6944, 0.2633, 0.335, 0.2851, 0.2378, 0.3634, 0.2702, 0.2633, 0.335, 0.3634, 0.2702, 0.3548, 0.3246, 0.3162, 0.6799, 0.2812, 0.6577, 0.4153, 0.6535, 0.3119, 0.5569, 0.2812, 0.6577, 0.2579, 0.5319, 0.2743, 0.8637, 0.3379, 0.7904, 0.3323, 0.8821, 0.006461, 0.04963, 0.003568, 0.0578, 0.0026, 0.04951, 0.6137, 0.7966, 0.7008, 0.8782, 0.6049, 0.8978, 0.02001, 0.03779, 0.01118, 0.04699, 0.01262, 0.03144, 0.532, 0.6153, 0.5123, 0.6944, 0.4153, 0.6535, 0.8312, 0.8815, 0.8671, 0.9595, 0.751, 0.9707, 0.8671, 0.9595, 0.9013, 0.8318, 0.9251, 0.9168, 0.6712, 0.1565, 0.7279, 0.1977, 0.6285, 0.2927, 0.8671, 0.9595, 0.8312, 0.8815, 0.9013, 0.8318, 0.6285, 0.2927, 0.6117, 0.3538, 0.5537, 0.3356, 0.6285, 0.2927, 0.5162, 0.2791, 0.5869, 0.119, 0.5162, 0.2791, 0.6285, 0.2927, 0.5537, 0.3356, 0.1655, 0.2395, 0.114, 0.2784, 0.04935, 0.1404, 0.2633, 0.335, 0.1316, 0.3587, 0.114, 0.2784, 0.1655, 0.2395, 0.04935, 0.1404, 0.1247, 0.1717, 0.04074, 0.2642, 0.04935, 0.1404, 0.114, 0.2784, 0.6038, 0.004711, 0.6087, 0.007249, 0.6043, 0.008545, 0.8802, 0.04527, 0.8836, 0.05087, 0.8814, 0.05737, 0.3952, 0.5633, 0.477, 0.5375, 0.4153, 0.6535, 0.7054, 0.04459, 0.7006, 0.03712, 0.7113, 0.03825, 0.2851, 0.2378, 0.114, 0.2784, 0.1655, 0.2395, 0.07603, 0.02187, 0.06214, 0.02626, 0.07472, 0.00309, 0.2851, 0.2378, 0.2386, 0.2015, 0.2441, 0.1703, 0.05103, 0.04289, 0.05644, 0.03317, 0.06402, 0.0449, 0.3634, 0.2702, 0.2851, 0.2378, 0.3349, 0.08733, 0.7187, 0.003362, 0.7317, 0.002171, 0.716, 0.0104, 0.532, 0.6153, 0.5986, 0.51, 0.5826, 0.6495, 0.3349, 0.08733, 0.2851, 0.2378, 0.2845, 0.1566, 0.742, 0.04518, 0.7397, 0.03531, 0.7507, 0.04068, 0.4845, 0.7678, 0.5243, 0.8189, 0.4804, 0.818, 0.9555, 0.7393, 0.9438, 0.6686, 0.95, 0.6511, 0.7507, 0.04068, 0.752, 0.05243, 0.7471, 0.0502, 0.2743, 0.8637, 0.2786, 0.7615, 0.3379, 0.7904, 0.7263, 0.05153, 0.7327, 0.0406, 0.7334, 0.05436, 0.4153, 0.6535, 0.2812, 0.6577, 0.3119, 0.5569, 0.4845, 0.7678, 0.4804, 0.818, 0.4733, 0.7533, 0.4059, 0.7313, 0.5562, 0.7411, 0.4688, 0.7457, 0.7267, 0.02758, 0.7074, 0.03432, 0.7138, 0.02858, 0.3119, 0.5569, 0.3952, 0.5633, 0.4153, 0.6535, 0.07072, 0.8704, 0.1354, 0.7519, 0.1631, 0.7946, 0.716, 0.0104, 0.7048, 0.005314, 0.7187, 0.003362, 0.9013, 0.8318, 0.8312, 0.8815, 0.7891, 0.7881, 0.0189, 0.8186, 0.06108, 0.7782, 0.07072, 0.8704, 0.7217, 0.0123, 0.7317, 0.002171, 0.729, 0.01504, 0.3525, 0.002503, 0.3462, 0.01811, 0.3432, 0.004653, 0.04935, 0.1404, 0.04074, 0.2642, 0.006442, 0.2099, 0.07072, 0.8704, 0.06108, 0.7782, 0.1354, 0.7519])
me_apple1_001.materials.append(mat_apple1_u1_v1)
me_apple1_001.use_remesh_fix_poles = True
me_apple1_001.use_remesh_preserve_attributes = False
me_apple1_001.use_mirror_x = True
me_apple1_001.update()
me_apple2 = bpy.data.meshes.new('Apple2')
me_apple2.from_pydata([(2.902, 9.879, 1.3), (-9.212, 5.031, -0.5474), (6.371, 8.039, 2.706), (-8.407, 4.325, 5.286), (-0.4894, 1.623, 6.414), (0.09444, 0.07896, 4.773), (-1.385, 9.882, -2.974), (4.01, 8.944, -3.326), (-1.0, 0.3656, 4.41), (3.341, 3.094, 9.342), (9.575, 1.649, 4.201), (-7.244, 7.057, -2.246), (7.133, 0.4418, 8.041), (6.573, 4.935, 6.928), (-6.198, 2.823, 7.379), (-2.323, 7.023, 7.397), (1.297, 9.328, 5.03), (-7.445, 7.028, 3.0), (-2.19, 8.843, 5.749), (-10.27, 1.13, -1.683), (-10.69, 0.4274, 2.289), (-0.622, 4.395, 8.134), (-2.507, 10.27, 1.256), (8.517, 5.701, 0.8065), (3.682, 6.504, 7.518), (4.742, 6.308, -7.269), (7.12, -6.033, -4.644), (7.366, 5.699, -4.845), (6.442, 1.478, -8.441), (0.3769, -2.88, -10.03), (9.372, 1.476, -3.632), (4.219, 1.641, -9.023), (3.173, 4.9, -8.922), (-2.6, -8.509, -5.015), (1.011, 4.241, -9.28), (-1.987, 0.8981, -10.18), (3.301, -6.346, -7.757), (3.856, -1.962, -10.11), (0.5757, 0.03052, -9.55), (2.347, -9.709, -2.272), (1.713, 1.793, -8.155), (6.848, -2.974, -7.979), (1.448, 0.7485, -9.533), (-8.826, 0.07112, -5.74), (0.9909, 0.4019, -9.341), (1.797, 0.5784, -8.359), (1.49, 0.4299, -9.127), (0.7823, 0.7693, -8.609), (1.941, 0.03907, -9.534), (0.1802, 1.61, -8.337), (1.584, -0.004128, -9.413), (-2.416, -5.923, -8.262), (-6.814, 3.592, -7.304), (1.59, 0.1105, -9.453), (-4.967, 6.531, -6.563), (-1.222, 5.307, -9.442), (-5.635, -2.887, -8.051), (-7.453, -5.314, -4.595), (-3.785, 0.7743, -10.27), (1.394, 0.197, -9.385), (1.083, -0.1184, -8.33), (-0.4657, 8.257, -6.769), (-5.212, -9.048, -1.147), (-7.85, -6.917, -0.4161), (-8.687, -1.374, 6.192), (-3.348, 0.9371, 7.271), (-2.048, 0.08622, 7.439), (-1.711, -0.1785, 5.29), (-2.788, -0.3432, 9.953), (-3.999, -7.203, 6.878), (-1.423, -0.4475, 7.783), (-1.817, -1.894, 9.492), (-2.928, -1.614, 9.239), (-2.469, -0.7336, 8.186), (5.172, -8.83, 3.022), (2.43, -9.606, 4.065), (5.365, -8.57, -2.457), (-2.626, -9.764, 2.561), (9.573, -3.726, 1.777), (7.975, -6.86, 0.4258), (8.376, -4.386, 5.782), (-5.315, -3.39, 7.378), (-9.131, -3.203, 4.536), (-2.646, -2.104, 7.057), (-10.32, -2.478, -0.1411), (-6.517, -8.294, 2.738), (9.309, -3.349, -2.239), (6.047, -5.803, 7.165), (1.151, -0.09956, 5.801), (-0.7362, -0.3883, 4.2), (0.1724, -1.419, 6.888), (0.549, -0.6012, 4.874), (1.439, -1.637, 4.189), (0.4403, -1.786, 5.346), (0.9325, -0.4533, 7.327), (3.09, -1.954, 4.722), (0.8541, -4.934, 8.61), (1.129, -7.904, 7.311), (4.29, -3.676, 8.78)], [], [(22, 16, 0), (7, 2, 27), (16, 2, 0), (94, 21, 4), (7, 6, 0), (0, 6, 22), (6, 54, 11), (27, 2, 23), (4, 8, 5), (64, 14, 3), (27, 23, 30), (3, 14, 15), (11, 1, 17), (18, 3, 15), (2, 16, 24), (7, 0, 2), (2, 24, 13), (81, 65, 14), (23, 13, 10), (2, 13, 23), (24, 16, 18), (65, 67, 8), (4, 65, 8), (30, 23, 10), (24, 18, 15), (4, 21, 65), (24, 15, 9), (9, 21, 94), (18, 17, 3), (15, 21, 9), (21, 15, 14), (21, 14, 65), (13, 9, 12), (10, 13, 12), (19, 1, 43), (22, 11, 17), (22, 17, 18), (6, 11, 22), (13, 24, 9), (17, 1, 3), (16, 22, 18), (19, 20, 1), (3, 1, 20), (25, 27, 28), (32, 28, 31), (31, 28, 37), (31, 40, 34), (40, 31, 45), (29, 31, 37), (60, 31, 29), (76, 36, 26), (35, 29, 58), (37, 36, 29), (51, 29, 36), (35, 60, 29), (36, 41, 26), (33, 51, 39), (36, 37, 41), (51, 36, 39), (37, 28, 41), (55, 32, 34), (39, 36, 76), (28, 32, 25), (31, 60, 45), (86, 41, 30), (41, 86, 26), (28, 30, 41), (34, 40, 49), (44, 45, 60), (42, 47, 49), (38, 44, 60), (34, 32, 31), (48, 40, 45), (38, 60, 47), (46, 59, 42), (11, 52, 1), (1, 52, 43), (44, 47, 42), (59, 46, 44), (55, 25, 32), (46, 48, 53), (53, 50, 46), (46, 50, 45), (48, 45, 50), (52, 11, 54), (43, 52, 58), (58, 55, 35), (58, 52, 55), (55, 54, 61), (55, 52, 54), (57, 43, 56), (55, 34, 35), (56, 43, 58), (57, 56, 51), (29, 51, 58), (44, 38, 47), (59, 48, 50), (58, 51, 56), (53, 42, 59), (48, 46, 40), (40, 42, 49), (42, 40, 46), (46, 45, 44), (48, 42, 53), (44, 42, 48), (59, 50, 53), (59, 44, 48), (34, 49, 35), (28, 27, 30), (25, 55, 61), (6, 7, 61), (61, 7, 25), (60, 35, 49), (61, 54, 6), (27, 25, 7), (60, 49, 47), (33, 62, 57), (51, 33, 57), (70, 8, 66), (73, 89, 70), (64, 69, 81), (84, 57, 63), (96, 83, 81), (86, 30, 78), (39, 74, 75), (62, 63, 57), (74, 76, 79), (85, 62, 77), (39, 76, 74), (10, 12, 80), (79, 78, 80), (74, 79, 80), (80, 78, 10), (63, 62, 85), (81, 14, 64), (77, 39, 75), (19, 84, 20), (66, 73, 68), (68, 71, 70), (67, 66, 8), (72, 68, 73), (71, 68, 72), (83, 67, 65), (78, 30, 10), (85, 84, 63), (87, 97, 75), (82, 84, 85), (20, 64, 3), (73, 71, 72), (79, 76, 26), (78, 79, 86), (86, 79, 26), (75, 74, 87), (70, 71, 73), (80, 87, 74), (66, 68, 70), (88, 94, 5), (8, 70, 89), (5, 8, 89), (94, 4, 5), (64, 20, 82), (91, 5, 89), (89, 90, 91), (91, 95, 88), (94, 95, 93), (94, 88, 95), (91, 93, 92), (98, 96, 97), (91, 88, 5), (90, 89, 83), (90, 93, 91), (94, 93, 90), (92, 95, 91), (97, 96, 69), (92, 93, 95), (65, 81, 83), (84, 82, 20), (84, 19, 43), (69, 85, 77), (98, 94, 96), (87, 98, 97), (12, 9, 98), (98, 9, 94), (77, 97, 69), (97, 77, 75), (96, 81, 69), (43, 57, 84), (64, 82, 69), (77, 62, 39), (89, 67, 83), (89, 73, 67), (90, 83, 96), (73, 66, 67), (87, 12, 98), (85, 69, 82), (87, 80, 12), (62, 33, 39), (94, 90, 96)])
me_apple2.polygons.foreach_set('use_smooth', [True] * 198)
_uv = me_apple2.uv_layers.new(name='UVMap')
_uv.uv.foreach_set('vector', [0.8733, 0.5253, 0.781, 0.6027, 0.7474, 0.527, 0.7211, 0.4196, 0.6659, 0.5514, 0.6513, 0.4015, 0.781, 0.6027, 0.6659, 0.5514, 0.7474, 0.527, 0.2488, 0.1851, 0.1932, 0.2867, 0.1817, 0.2434, 0.7211, 0.4196, 0.8466, 0.4261, 0.7474, 0.527, 0.7474, 0.527, 0.8466, 0.4261, 0.8733, 0.5253, 0.8466, 0.4261, 0.9253, 0.3495, 0.9632, 0.4302, 0.6829, 0.3033, 0.5806, 0.3498, 0.5543, 0.3071, 0.4779, 0.8167, 0.4637, 0.7852, 0.4781, 0.7877, 0.01993, 0.165, 0.05853, 0.2587, 0.03959, 0.2989, 0.6829, 0.3033, 0.5543, 0.3071, 0.6571, 0.2095, 0.03959, 0.2989, 0.05853, 0.2587, 0.1565, 0.3386, 0.8524, 0.9997, 0.8389, 0.9466, 0.9166, 0.9845, 0.1424, 0.3692, 0.03959, 0.2989, 0.1565, 0.3386, 0.6659, 0.5514, 0.781, 0.6027, 0.7154, 0.6594, 0.7211, 0.4196, 0.7474, 0.527, 0.6659, 0.5514, 0.6659, 0.5514, 0.7154, 0.6594, 0.6688, 0.6365, 0.09817, 0.1163, 0.1303, 0.2182, 0.05853, 0.2587, 0.5543, 0.3071, 0.4167, 0.2857, 0.4805, 0.2179, 0.5114, 0.3418, 0.4167, 0.2857, 0.5543, 0.3071, 0.7691, 0.6561, 0.781, 0.6027, 0.867, 0.6247, 0.9593, 0.04955, 0.9791, 0.02446, 0.9964, 0.03744, 0.4779, 0.8167, 0.4517, 0.8235, 0.4637, 0.7852, 0.6571, 0.2095, 0.5543, 0.3071, 0.4805, 0.2179, 0.2929, 0.3422, 0.1424, 0.3692, 0.1565, 0.3386, 0.1817, 0.2434, 0.1932, 0.2867, 0.1303, 0.2182, 0.2929, 0.3422, 0.1565, 0.3386, 0.2918, 0.2615, 0.2918, 0.2615, 0.1932, 0.2867, 0.2488, 0.1851, 0.1424, 0.3692, 0.07364, 0.352, 0.03959, 0.2989, 0.1565, 0.3386, 0.1932, 0.2867, 0.2918, 0.2615, 0.1932, 0.2867, 0.1565, 0.3386, 0.05853, 0.2587, 0.1932, 0.2867, 0.05853, 0.2587, 0.1303, 0.2182, 0.354, 0.2995, 0.2918, 0.2615, 0.372, 0.1883, 0.4805, 0.2179, 0.4167, 0.2857, 0.4048, 0.2012, 0.8146, 0.8604, 0.8389, 0.9466, 0.72, 0.8298, 0.8733, 0.5253, 0.9632, 0.4302, 0.9754, 0.5617, 0.8733, 0.5253, 0.9754, 0.5617, 0.867, 0.6247, 0.8466, 0.4261, 0.9632, 0.4302, 0.8733, 0.5253, 0.354, 0.2995, 0.2929, 0.3422, 0.2918, 0.2615, 0.9166, 0.9845, 0.8389, 0.9466, 0.9661, 0.9298, 0.781, 0.6027, 0.8733, 0.5253, 0.867, 0.6247, 0.8146, 0.8604, 0.908, 0.8451, 0.8389, 0.9466, 0.9661, 0.9298, 0.8389, 0.9466, 0.908, 0.8451, 0.7206, 0.3096, 0.6829, 0.3033, 0.752, 0.2134, 0.08277, 0.9398, 0.01429, 0.8611, 0.0646, 0.8677, 0.0646, 0.8677, 0.01429, 0.8611, 0.06997, 0.7802, 0.0646, 0.8677, 0.1173, 0.8678, 0.1341, 0.916, 0.1173, 0.8678, 0.0646, 0.8677, 0.1071, 0.8465, 0.154, 0.7646, 0.0646, 0.8677, 0.06997, 0.7802, 0.133, 0.8271, 0.0646, 0.8677, 0.154, 0.7646, 0.5082, 0.4672, 0.4615, 0.3672, 0.5348, 0.4271, 0.1906, 0.8499, 0.154, 0.7646, 0.2513, 0.8323, 0.06997, 0.7802, 0.0758, 0.6947, 0.154, 0.7646, 0.2082, 0.6943, 0.154, 0.7646, 0.0758, 0.6947, 0.3366, 0.03429, 0.3303, 0.03393, 0.3378, 0.02507, 0.0758, 0.6947, 0.01948, 0.7483, 0.02672, 0.6929, 0.3171, 0.4107, 0.3128, 0.362, 0.4206, 0.4723, 0.0758, 0.6947, 0.06997, 0.7802, 0.01948, 0.7483, 0.3128, 0.362, 0.4615, 0.3672, 0.4206, 0.4723, 0.06997, 0.7802, 0.01429, 0.8611, 0.01948, 0.7483, 0.1881, 0.9529, 0.08277, 0.9398, 0.1341, 0.916, 0.4206, 0.4723, 0.4615, 0.3672, 0.5082, 0.4672, 0.01429, 0.8611, 0.08277, 0.9398, 0.06174, 0.9684, 0.0646, 0.8677, 0.133, 0.8271, 0.1119, 0.8457, 0.6279, 0.09973, 0.7508, 0.1195, 0.6571, 0.2095, 0.7508, 0.1195, 0.6279, 0.09973, 0.6747, 0.03905, 0.752, 0.2134, 0.6571, 0.2095, 0.7508, 0.1195, 0.1341, 0.916, 0.1173, 0.8678, 0.15, 0.864, 0.7465, 0.01656, 0.7512, 0.02077, 0.7467, 0.02616, 0.3432, 0.0121, 0.3593, 0.008118, 0.3574, 0.01821, 0.7413, 0.01869, 0.7465, 0.01656, 0.7467, 0.02616, 0.1341, 0.916, 0.08277, 0.9398, 0.0646, 0.8677, 0.8079, 0.008469, 0.7998, 0.02779, 0.7983, 0.01059, 0.8306, 0.003942, 0.8502, 0.01169, 0.8497, 0.01526, 0.6904, 0.01828, 0.6952, 0.01352, 0.6971, 0.02124, 0.7738, 0.9774, 0.6913, 0.9166, 0.8389, 0.9466, 0.8389, 0.9466, 0.6913, 0.9166, 0.72, 0.8298, 0.3454, 0.003986, 0.3593, 0.008118, 0.3432, 0.0121, 0.4305, 0.02538, 0.4286, 0.03003, 0.4245, 0.02739, 0.1881, 0.9529, 0.06174, 0.9684, 0.08277, 0.9398, 0.7386, 0.02124, 0.734, 0.01475, 0.7383, 0.01601, 0.4875, 0.001589, 0.4891, 0.0005673, 0.4928, 0.003662, 0.2835, 0.004639, 0.2843, 0.0008952, 0.2877, 0.004518, 0.06204, 0.00288, 0.05527, 0.02374, 0.05355, 0.006747, 0.6913, 0.9166, 0.7738, 0.9774, 0.7136, 0.9801, 0.3169, 0.8232, 0.2968, 0.9204, 0.2513, 0.8323, 0.2513, 0.8323, 0.1881, 0.9529, 0.1906, 0.8499, 0.2513, 0.8323, 0.2968, 0.9204, 0.1881, 0.9529, 0.1881, 0.9529, 0.2671, 0.9523, 0.2397, 0.9833, 0.1881, 0.9529, 0.2968, 0.9204, 0.2671, 0.9523, 0.7444, 0.7165, 0.72, 0.8298, 0.6837, 0.7771, 0.1881, 0.9529, 0.1341, 0.916, 0.1906, 0.8499, 0.2873, 0.7593, 0.3169, 0.8232, 0.2513, 0.8323, 0.2985, 0.6991, 0.2873, 0.7593, 0.2082, 0.6943, 0.154, 0.7646, 0.2082, 0.6943, 0.2513, 0.8323, 0.3415, 0.0267, 0.35, 0.01982, 0.3454, 0.02702, 0.4305, 0.02538, 0.4285, 0.02155, 0.4326, 0.02121, 0.2513, 0.8323, 0.2082, 0.6943, 0.2873, 0.7593, 0.3899, 0.0024, 0.3926, 0.0003218, 0.3947, 0.003662, 0.8079, 0.008469, 0.804, 0.01617, 0.7998, 0.02779, 0.1182, 0.8689, 0.1291, 0.8528, 0.15, 0.864, 0.8115, 0.02351, 0.7998, 0.02779, 0.804, 0.01617, 0.05215, 0.01114, 0.05527, 0.02374, 0.04376, 0.0107, 0.6989, 0.009409, 0.6971, 0.02124, 0.6972, 0.01182, 0.9361, 0.03347, 0.9331, 0.03247, 0.9345, 0.02478, 0.4305, 0.02538, 0.4326, 0.02121, 0.4349, 0.02359, 0.4305, 0.02538, 0.4245, 0.02739, 0.4285, 0.02155, 0.1341, 0.916, 0.15, 0.864, 0.1906, 0.8499, 0.752, 0.2134, 0.6829, 0.3033, 0.6571, 0.2095, 0.7042, 0.3431, 0.7933, 0.3065, 0.8224, 0.3403, 0.8466, 0.4261, 0.7211, 0.4196, 0.8224, 0.3403, 0.8224, 0.3403, 0.7211, 0.4196, 0.7042, 0.3431, 0.008125, 0.01552, 0.01814, 0.002223, 0.00415, 0.02417, 0.8224, 0.3403, 0.9253, 0.3495, 0.8466, 0.4261, 0.6513, 0.4015, 0.7042, 0.3431, 0.7211, 0.4196, 0.133, 0.8271, 0.15, 0.864, 0.1443, 0.8465, 0.3171, 0.4107, 0.2609, 0.4953, 0.2428, 0.4017, 0.3128, 0.362, 0.3171, 0.4107, 0.2428, 0.4017, 0.3489, 0.7692, 0.3407, 0.6903, 0.3613, 0.761, 0.524, 0.7997, 0.5523, 0.7157, 0.544, 0.7764, 0.01993, 0.165, 0.1222, 0.03231, 0.09817, 0.1163, 0.8433, 0.7738, 0.7444, 0.7165, 0.836, 0.6798, 0.225, 0.09584, 0.146, 0.1393, 0.09817, 0.1163, 0.6279, 0.09973, 0.6571, 0.2095, 0.533, 0.09073, 0.4206, 0.4723, 0.4994, 0.591, 0.4331, 0.6133, 0.2609, 0.4953, 0.2212, 0.4413, 0.2428, 0.4017, 0.4994, 0.591, 0.5082, 0.4672, 0.5501, 0.5194, 0.2448, 0.6005, 0.2609, 0.4953, 0.3308, 0.5794, 0.4206, 0.4723, 0.5082, 0.4672, 0.4994, 0.591, 0.4805, 0.2179, 0.4048, 0.2012, 0.4513, 0.08239, 0.5671, 0.02489, 0.533, 0.09073, 0.4513, 0.08239, 0.4994, 0.591, 0.5501, 0.5194, 0.5557, 0.6013, 0.4513, 0.08239, 0.533, 0.09073, 0.4805, 0.2179, 0.2154, 0.4996, 0.2609, 0.4953, 0.2448, 0.6005, 0.09817, 0.1163, 0.05853, 0.2587, 0.01993, 0.165, 0.3308, 0.5794, 0.4206, 0.4723, 0.4331, 0.6133, 0.8146, 0.8604, 0.8433, 0.7738, 0.908, 0.8451, 0.5822, 0.8016, 0.6127, 0.7867, 0.6271, 0.7948, 0.3916, 0.7684, 0.4043, 0.7481, 0.437, 0.7706, 0.3523, 0.7187, 0.3613, 0.761, 0.3407, 0.6903, 0.6374, 0.7701, 0.6271, 0.7948, 0.6127, 0.7867, 0.777, 0.008036, 0.771, 0.03179, 0.756, 0.01195, 0.146, 0.1393, 0.1526, 0.1712, 0.1303, 0.2182, 0.533, 0.09073, 0.6571, 0.2095, 0.4805, 0.2179, 0.9122, 0.6796, 0.8433, 0.7738, 0.836, 0.6798, 0.5045, 0.6763, 0.4158, 0.6813, 0.4331, 0.6133, 0.9565, 0.7614, 0.8433, 0.7738, 0.9122, 0.6796, 0.908, 0.8451, 0.9917, 0.8196, 0.9661, 0.9298, 0.7113, 0.01325, 0.7029, 0.001422, 0.7239, 0.008312, 0.5671, 0.02489, 0.6178, 0.006167, 0.6747, 0.03905, 0.533, 0.09073, 0.5671, 0.02489, 0.6279, 0.09973, 0.6279, 0.09973, 0.5671, 0.02489, 0.6747, 0.03905, 0.4331, 0.6133, 0.4994, 0.591, 0.5045, 0.6763, 0.6968, 0.007924, 0.7029, 0.001422, 0.7113, 0.01325, 0.5409, 0.6423, 0.5045, 0.6763, 0.4994, 0.591, 0.3613, 0.761, 0.364, 0.8135, 0.3489, 0.7692, 0.4119, 0.8102, 0.3976, 0.8324, 0.387, 0.7947, 0.5014, 0.7848, 0.437, 0.7706, 0.5183, 0.7777, 0.4155, 0.02775, 0.404, 0.02798, 0.413, 0.01468, 0.5016, 0.7151, 0.4922, 0.7621, 0.4506, 0.7295, 0.9917, 0.8196, 0.908, 0.8451, 0.9565, 0.7614, 0.4473, 0.717, 0.4506, 0.7295, 0.4379, 0.7216, 0.6179, 0.6806, 0.5998, 0.7282, 0.6021, 0.6856, 0.4087, 0.7968, 0.4516, 0.7888, 0.4119, 0.8102, 0.5843, 0.7322, 0.5319, 0.6865, 0.5887, 0.7014, 0.9025, 0.02586, 0.8906, 0.03394, 0.8612, 0.002823, 0.5921, 0.8223, 0.5941, 0.8109, 0.6107, 0.8073, 0.3128, 0.1067, 0.225, 0.09584, 0.2228, 0.0158, 0.4834, 0.0051, 0.4969, 0.01228, 0.4827, 0.01321, 0.5998, 0.7282, 0.6179, 0.6806, 0.6442, 0.7345, 0.9199, 0.01869, 0.9281, 0.004849, 0.9285, 0.02268, 0.5843, 0.7322, 0.5887, 0.7014, 0.5998, 0.7282, 0.6283, 0.8033, 0.6458, 0.801, 0.6196, 0.8145, 0.2228, 0.0158, 0.225, 0.09584, 0.1222, 0.03231, 0.5671, 0.6722, 0.5887, 0.7014, 0.5319, 0.6865, 0.1303, 0.2182, 0.09817, 0.1163, 0.146, 0.1393, 0.8433, 0.7738, 0.9565, 0.7614, 0.908, 0.8451, 0.8433, 0.7738, 0.8146, 0.8604, 0.72, 0.8298, 0.2882, 0.6648, 0.2448, 0.6005, 0.3308, 0.5794, 0.3128, 0.1067, 0.2488, 0.1851, 0.225, 0.09584, 0.3403, 0.06032, 0.3128, 0.1067, 0.2228, 0.0158, 0.372, 0.1883, 0.2918, 0.2615, 0.3128, 0.1067, 0.3128, 0.1067, 0.2918, 0.2615, 0.2488, 0.1851, 0.3308, 0.5794, 0.4158, 0.6813, 0.2882, 0.6648, 0.4158, 0.6813, 0.3308, 0.5794, 0.4331, 0.6133, 0.225, 0.09584, 0.09817, 0.1163, 0.1222, 0.03231, 0.72, 0.8298, 0.7444, 0.7165, 0.8433, 0.7738, 0.9807, 0.74, 0.9565, 0.7614, 0.9728, 0.6779, 0.3308, 0.5794, 0.2609, 0.4953, 0.4206, 0.4723, 0.6179, 0.6806, 0.6405, 0.7087, 0.6442, 0.7345, 0.5523, 0.7157, 0.524, 0.7997, 0.5354, 0.7447, 0.2288, 0.142, 0.146, 0.1393, 0.225, 0.09584, 0.6127, 0.7867, 0.5822, 0.8016, 0.5422, 0.8016, 0.3403, 0.06032, 0.372, 0.1883, 0.3128, 0.1067, 0.9122, 0.6796, 0.9728, 0.6779, 0.9565, 0.7614, 0.3403, 0.06032, 0.3872, 0.1356, 0.372, 0.1883, 0.2609, 0.4953, 0.3171, 0.4107, 0.4206, 0.4723, 0.2488, 0.1851, 0.2288, 0.142, 0.225, 0.09584])
me_apple2.materials.append(mat_apple2_u1_v1)
me_apple2.use_remesh_fix_poles = True
me_apple2.use_remesh_preserve_attributes = False
me_apple2.use_mirror_x = True
me_apple2.update()
me_apple2_001 = bpy.data.meshes.new('Apple2.001')
me_apple2_001.from_pydata([(2.902, 9.879, 1.3), (-9.212, 5.031, -0.5474), (6.371, 8.039, 2.706), (-8.407, 4.325, 5.286), (-0.4894, 1.623, 6.414), (0.09444, 0.07896, 4.773), (-1.385, 9.882, -2.974), (4.01, 8.944, -3.326), (-1.0, 0.3656, 4.41), (3.341, 3.094, 9.342), (9.575, 1.649, 4.201), (-7.244, 7.057, -2.246), (7.133, 0.4418, 8.041), (6.573, 4.935, 6.928), (-6.198, 2.823, 7.379), (-2.323, 7.023, 7.397), (1.297, 9.328, 5.03), (-7.445, 7.028, 3.0), (-2.19, 8.843, 5.749), (-10.27, 1.13, -1.683), (-10.69, 0.4274, 2.289), (-0.622, 4.395, 8.134), (-2.507, 10.27, 1.256), (8.517, 5.701, 0.8065), (3.682, 6.504, 7.518), (4.742, 6.308, -7.269), (7.12, -6.033, -4.644), (7.366, 5.699, -4.845), (6.442, 1.478, -8.441), (0.3769, -2.88, -10.03), (9.372, 1.476, -3.632), (4.219, 1.641, -9.023), (3.173, 4.9, -8.922), (-2.6, -8.509, -5.015), (1.011, 4.241, -9.28), (-1.987, 0.8981, -10.18), (3.301, -6.346, -7.757), (3.856, -1.962, -10.11), (0.5757, 0.03052, -9.55), (2.347, -9.709, -2.272), (1.713, 1.793, -8.155), (6.848, -2.974, -7.979), (1.448, 0.7485, -9.533), (-8.826, 0.07112, -5.74), (0.9909, 0.4019, -9.341), (1.797, 0.5784, -8.359), (1.49, 0.4299, -9.127), (0.7823, 0.7693, -8.609), (1.941, 0.03907, -9.534), (0.1802, 1.61, -8.337), (1.584, -0.004128, -9.413), (-2.416, -5.923, -8.262), (-6.814, 3.592, -7.304), (1.59, 0.1105, -9.453), (-4.967, 6.531, -6.563), (-1.222, 5.307, -9.442), (-5.635, -2.887, -8.051), (-7.453, -5.314, -4.595), (-3.785, 0.7743, -10.27), (1.394, 0.197, -9.385), (1.083, -0.1184, -8.33), (-0.4657, 8.257, -6.769), (-5.212, -9.048, -1.147), (-7.85, -6.917, -0.4161), (-8.687, -1.374, 6.192), (-3.348, 0.9371, 7.271), (-2.048, 0.08622, 7.439), (-1.711, -0.1785, 5.29), (-2.788, -0.3432, 9.953), (-3.999, -7.203, 6.878), (-1.423, -0.4475, 7.783), (-1.817, -1.894, 9.492), (-2.928, -1.614, 9.239), (-2.469, -0.7336, 8.186), (5.172, -8.83, 3.022), (2.43, -9.606, 4.065), (5.365, -8.57, -2.457), (-2.626, -9.764, 2.561), (9.573, -3.726, 1.777), (7.975, -6.86, 0.4258), (8.376, -4.386, 5.782), (-5.315, -3.39, 7.378), (-9.131, -3.203, 4.536), (-2.646, -2.104, 7.057), (-10.32, -2.478, -0.1411), (-6.517, -8.294, 2.738), (9.309, -3.349, -2.239), (6.047, -5.803, 7.165), (1.151, -0.09956, 5.801), (-0.7362, -0.3883, 4.2), (0.1724, -1.419, 6.888), (0.549, -0.6012, 4.874), (1.439, -1.637, 4.189), (0.4403, -1.786, 5.346), (0.9325, -0.4533, 7.327), (3.09, -1.954, 4.722), (0.8541, -4.934, 8.61), (1.129, -7.904, 7.311), (4.29, -3.676, 8.78)], [], [(22, 16, 0), (7, 2, 27), (16, 2, 0), (94, 21, 4), (7, 6, 0), (0, 6, 22), (6, 54, 11), (27, 2, 23), (4, 8, 5), (64, 14, 3), (27, 23, 30), (3, 14, 15), (11, 1, 17), (18, 3, 15), (2, 16, 24), (7, 0, 2), (2, 24, 13), (81, 65, 14), (23, 13, 10), (2, 13, 23), (24, 16, 18), (65, 67, 8), (4, 65, 8), (30, 23, 10), (24, 18, 15), (4, 21, 65), (24, 15, 9), (9, 21, 94), (18, 17, 3), (15, 21, 9), (21, 15, 14), (21, 14, 65), (13, 9, 12), (10, 13, 12), (19, 1, 43), (22, 11, 17), (22, 17, 18), (6, 11, 22), (13, 24, 9), (17, 1, 3), (16, 22, 18), (19, 20, 1), (3, 1, 20), (25, 27, 28), (32, 28, 31), (31, 28, 37), (31, 40, 34), (40, 31, 45), (29, 31, 37), (60, 31, 29), (76, 36, 26), (35, 29, 58), (37, 36, 29), (51, 29, 36), (35, 60, 29), (36, 41, 26), (33, 51, 39), (36, 37, 41), (51, 36, 39), (37, 28, 41), (55, 32, 34), (39, 36, 76), (28, 32, 25), (31, 60, 45), (86, 41, 30), (41, 86, 26), (28, 30, 41), (34, 40, 49), (44, 45, 60), (42, 47, 49), (38, 44, 60), (34, 32, 31), (48, 40, 45), (38, 60, 47), (46, 59, 42), (11, 52, 1), (1, 52, 43), (44, 47, 42), (59, 46, 44), (55, 25, 32), (46, 48, 53), (53, 50, 46), (46, 50, 45), (48, 45, 50), (52, 11, 54), (43, 52, 58), (58, 55, 35), (58, 52, 55), (55, 54, 61), (55, 52, 54), (57, 43, 56), (55, 34, 35), (56, 43, 58), (57, 56, 51), (29, 51, 58), (44, 38, 47), (59, 48, 50), (58, 51, 56), (53, 42, 59), (48, 46, 40), (40, 42, 49), (42, 40, 46), (46, 45, 44), (48, 42, 53), (44, 42, 48), (59, 50, 53), (59, 44, 48), (34, 49, 35), (28, 27, 30), (25, 55, 61), (6, 7, 61), (61, 7, 25), (60, 35, 49), (61, 54, 6), (27, 25, 7), (60, 49, 47), (33, 62, 57), (51, 33, 57), (70, 8, 66), (73, 89, 70), (64, 69, 81), (84, 57, 63), (96, 83, 81), (86, 30, 78), (39, 74, 75), (62, 63, 57), (74, 76, 79), (85, 62, 77), (39, 76, 74), (10, 12, 80), (79, 78, 80), (74, 79, 80), (80, 78, 10), (63, 62, 85), (81, 14, 64), (77, 39, 75), (19, 84, 20), (66, 73, 68), (68, 71, 70), (67, 66, 8), (72, 68, 73), (71, 68, 72), (83, 67, 65), (78, 30, 10), (85, 84, 63), (87, 97, 75), (82, 84, 85), (20, 64, 3), (73, 71, 72), (79, 76, 26), (78, 79, 86), (86, 79, 26), (75, 74, 87), (70, 71, 73), (80, 87, 74), (66, 68, 70), (88, 94, 5), (8, 70, 89), (5, 8, 89), (94, 4, 5), (64, 20, 82), (91, 5, 89), (89, 90, 91), (91, 95, 88), (94, 95, 93), (94, 88, 95), (91, 93, 92), (98, 96, 97), (91, 88, 5), (90, 89, 83), (90, 93, 91), (94, 93, 90), (92, 95, 91), (97, 96, 69), (92, 93, 95), (65, 81, 83), (84, 82, 20), (84, 19, 43), (69, 85, 77), (98, 94, 96), (87, 98, 97), (12, 9, 98), (98, 9, 94), (77, 97, 69), (97, 77, 75), (96, 81, 69), (43, 57, 84), (64, 82, 69), (77, 62, 39), (89, 67, 83), (89, 73, 67), (90, 83, 96), (73, 66, 67), (87, 12, 98), (85, 69, 82), (87, 80, 12), (62, 33, 39), (94, 90, 96)])
me_apple2_001.polygons.foreach_set('use_smooth', [True] * 198)
_uv = me_apple2_001.uv_layers.new(name='UVMap')
_uv.uv.foreach_set('vector', [0.8733, 0.5253, 0.781, 0.6027, 0.7474, 0.527, 0.7211, 0.4196, 0.6659, 0.5514, 0.6513, 0.4015, 0.781, 0.6027, 0.6659, 0.5514, 0.7474, 0.527, 0.2488, 0.1851, 0.1932, 0.2867, 0.1817, 0.2434, 0.7211, 0.4196, 0.8466, 0.4261, 0.7474, 0.527, 0.7474, 0.527, 0.8466, 0.4261, 0.8733, 0.5253, 0.8466, 0.4261, 0.9253, 0.3495, 0.9632, 0.4302, 0.6829, 0.3033, 0.5806, 0.3498, 0.5543, 0.3071, 0.4779, 0.8167, 0.4637, 0.7852, 0.4781, 0.7877, 0.01993, 0.165, 0.05853, 0.2587, 0.03959, 0.2989, 0.6829, 0.3033, 0.5543, 0.3071, 0.6571, 0.2095, 0.03959, 0.2989, 0.05853, 0.2587, 0.1565, 0.3386, 0.8524, 0.9997, 0.8389, 0.9466, 0.9166, 0.9845, 0.1424, 0.3692, 0.03959, 0.2989, 0.1565, 0.3386, 0.6659, 0.5514, 0.781, 0.6027, 0.7154, 0.6594, 0.7211, 0.4196, 0.7474, 0.527, 0.6659, 0.5514, 0.6659, 0.5514, 0.7154, 0.6594, 0.6688, 0.6365, 0.09817, 0.1163, 0.1303, 0.2182, 0.05853, 0.2587, 0.5543, 0.3071, 0.4167, 0.2857, 0.4805, 0.2179, 0.5114, 0.3418, 0.4167, 0.2857, 0.5543, 0.3071, 0.7691, 0.6561, 0.781, 0.6027, 0.867, 0.6247, 0.9593, 0.04955, 0.9791, 0.02446, 0.9964, 0.03744, 0.4779, 0.8167, 0.4517, 0.8235, 0.4637, 0.7852, 0.6571, 0.2095, 0.5543, 0.3071, 0.4805, 0.2179, 0.2929, 0.3422, 0.1424, 0.3692, 0.1565, 0.3386, 0.1817, 0.2434, 0.1932, 0.2867, 0.1303, 0.2182, 0.2929, 0.3422, 0.1565, 0.3386, 0.2918, 0.2615, 0.2918, 0.2615, 0.1932, 0.2867, 0.2488, 0.1851, 0.1424, 0.3692, 0.07364, 0.352, 0.03959, 0.2989, 0.1565, 0.3386, 0.1932, 0.2867, 0.2918, 0.2615, 0.1932, 0.2867, 0.1565, 0.3386, 0.05853, 0.2587, 0.1932, 0.2867, 0.05853, 0.2587, 0.1303, 0.2182, 0.354, 0.2995, 0.2918, 0.2615, 0.372, 0.1883, 0.4805, 0.2179, 0.4167, 0.2857, 0.4048, 0.2012, 0.8146, 0.8604, 0.8389, 0.9466, 0.72, 0.8298, 0.8733, 0.5253, 0.9632, 0.4302, 0.9754, 0.5617, 0.8733, 0.5253, 0.9754, 0.5617, 0.867, 0.6247, 0.8466, 0.4261, 0.9632, 0.4302, 0.8733, 0.5253, 0.354, 0.2995, 0.2929, 0.3422, 0.2918, 0.2615, 0.9166, 0.9845, 0.8389, 0.9466, 0.9661, 0.9298, 0.781, 0.6027, 0.8733, 0.5253, 0.867, 0.6247, 0.8146, 0.8604, 0.908, 0.8451, 0.8389, 0.9466, 0.9661, 0.9298, 0.8389, 0.9466, 0.908, 0.8451, 0.7206, 0.3096, 0.6829, 0.3033, 0.752, 0.2134, 0.08277, 0.9398, 0.01429, 0.8611, 0.0646, 0.8677, 0.0646, 0.8677, 0.01429, 0.8611, 0.06997, 0.7802, 0.0646, 0.8677, 0.1173, 0.8678, 0.1341, 0.916, 0.1173, 0.8678, 0.0646, 0.8677, 0.1071, 0.8465, 0.154, 0.7646, 0.0646, 0.8677, 0.06997, 0.7802, 0.133, 0.8271, 0.0646, 0.8677, 0.154, 0.7646, 0.5082, 0.4672, 0.4615, 0.3672, 0.5348, 0.4271, 0.1906, 0.8499, 0.154, 0.7646, 0.2513, 0.8323, 0.06997, 0.7802, 0.0758, 0.6947, 0.154, 0.7646, 0.2082, 0.6943, 0.154, 0.7646, 0.0758, 0.6947, 0.3366, 0.03429, 0.3303, 0.03393, 0.3378, 0.02507, 0.0758, 0.6947, 0.01948, 0.7483, 0.02672, 0.6929, 0.3171, 0.4107, 0.3128, 0.362, 0.4206, 0.4723, 0.0758, 0.6947, 0.06997, 0.7802, 0.01948, 0.7483, 0.3128, 0.362, 0.4615, 0.3672, 0.4206, 0.4723, 0.06997, 0.7802, 0.01429, 0.8611, 0.01948, 0.7483, 0.1881, 0.9529, 0.08277, 0.9398, 0.1341, 0.916, 0.4206, 0.4723, 0.4615, 0.3672, 0.5082, 0.4672, 0.01429, 0.8611, 0.08277, 0.9398, 0.06174, 0.9684, 0.0646, 0.8677, 0.133, 0.8271, 0.1119, 0.8457, 0.6279, 0.09973, 0.7508, 0.1195, 0.6571, 0.2095, 0.7508, 0.1195, 0.6279, 0.09973, 0.6747, 0.03905, 0.752, 0.2134, 0.6571, 0.2095, 0.7508, 0.1195, 0.1341, 0.916, 0.1173, 0.8678, 0.15, 0.864, 0.7465, 0.01656, 0.7512, 0.02077, 0.7467, 0.02616, 0.3432, 0.0121, 0.3593, 0.008118, 0.3574, 0.01821, 0.7413, 0.01869, 0.7465, 0.01656, 0.7467, 0.02616, 0.1341, 0.916, 0.08277, 0.9398, 0.0646, 0.8677, 0.8079, 0.008469, 0.7998, 0.02779, 0.7983, 0.01059, 0.8306, 0.003942, 0.8502, 0.01169, 0.8497, 0.01526, 0.6904, 0.01828, 0.6952, 0.01352, 0.6971, 0.02124, 0.7738, 0.9774, 0.6913, 0.9166, 0.8389, 0.9466, 0.8389, 0.9466, 0.6913, 0.9166, 0.72, 0.8298, 0.3454, 0.003986, 0.3593, 0.008118, 0.3432, 0.0121, 0.4305, 0.02538, 0.4286, 0.03003, 0.4245, 0.02739, 0.1881, 0.9529, 0.06174, 0.9684, 0.08277, 0.9398, 0.7386, 0.02124, 0.734, 0.01475, 0.7383, 0.01601, 0.4875, 0.001589, 0.4891, 0.0005673, 0.4928, 0.003662, 0.2835, 0.004639, 0.2843, 0.0008952, 0.2877, 0.004518, 0.06204, 0.00288, 0.05527, 0.02374, 0.05355, 0.006747, 0.6913, 0.9166, 0.7738, 0.9774, 0.7136, 0.9801, 0.3169, 0.8232, 0.2968, 0.9204, 0.2513, 0.8323, 0.2513, 0.8323, 0.1881, 0.9529, 0.1906, 0.8499, 0.2513, 0.8323, 0.2968, 0.9204, 0.1881, 0.9529, 0.1881, 0.9529, 0.2671, 0.9523, 0.2397, 0.9833, 0.1881, 0.9529, 0.2968, 0.9204, 0.2671, 0.9523, 0.7444, 0.7165, 0.72, 0.8298, 0.6837, 0.7771, 0.1881, 0.9529, 0.1341, 0.916, 0.1906, 0.8499, 0.2873, 0.7593, 0.3169, 0.8232, 0.2513, 0.8323, 0.2985, 0.6991, 0.2873, 0.7593, 0.2082, 0.6943, 0.154, 0.7646, 0.2082, 0.6943, 0.2513, 0.8323, 0.3415, 0.0267, 0.35, 0.01982, 0.3454, 0.02702, 0.4305, 0.02538, 0.4285, 0.02155, 0.4326, 0.02121, 0.2513, 0.8323, 0.2082, 0.6943, 0.2873, 0.7593, 0.3899, 0.0024, 0.3926, 0.0003218, 0.3947, 0.003662, 0.8079, 0.008469, 0.804, 0.01617, 0.7998, 0.02779, 0.1182, 0.8689, 0.1291, 0.8528, 0.15, 0.864, 0.8115, 0.02351, 0.7998, 0.02779, 0.804, 0.01617, 0.05215, 0.01114, 0.05527, 0.02374, 0.04376, 0.0107, 0.6989, 0.009409, 0.6971, 0.02124, 0.6972, 0.01182, 0.9361, 0.03347, 0.9331, 0.03247, 0.9345, 0.02478, 0.4305, 0.02538, 0.4326, 0.02121, 0.4349, 0.02359, 0.4305, 0.02538, 0.4245, 0.02739, 0.4285, 0.02155, 0.1341, 0.916, 0.15, 0.864, 0.1906, 0.8499, 0.752, 0.2134, 0.6829, 0.3033, 0.6571, 0.2095, 0.7042, 0.3431, 0.7933, 0.3065, 0.8224, 0.3403, 0.8466, 0.4261, 0.7211, 0.4196, 0.8224, 0.3403, 0.8224, 0.3403, 0.7211, 0.4196, 0.7042, 0.3431, 0.008125, 0.01552, 0.01814, 0.002223, 0.00415, 0.02417, 0.8224, 0.3403, 0.9253, 0.3495, 0.8466, 0.4261, 0.6513, 0.4015, 0.7042, 0.3431, 0.7211, 0.4196, 0.133, 0.8271, 0.15, 0.864, 0.1443, 0.8465, 0.3171, 0.4107, 0.2609, 0.4953, 0.2428, 0.4017, 0.3128, 0.362, 0.3171, 0.4107, 0.2428, 0.4017, 0.3489, 0.7692, 0.3407, 0.6903, 0.3613, 0.761, 0.524, 0.7997, 0.5523, 0.7157, 0.544, 0.7764, 0.01993, 0.165, 0.1222, 0.03231, 0.09817, 0.1163, 0.8433, 0.7738, 0.7444, 0.7165, 0.836, 0.6798, 0.225, 0.09584, 0.146, 0.1393, 0.09817, 0.1163, 0.6279, 0.09973, 0.6571, 0.2095, 0.533, 0.09073, 0.4206, 0.4723, 0.4994, 0.591, 0.4331, 0.6133, 0.2609, 0.4953, 0.2212, 0.4413, 0.2428, 0.4017, 0.4994, 0.591, 0.5082, 0.4672, 0.5501, 0.5194, 0.2448, 0.6005, 0.2609, 0.4953, 0.3308, 0.5794, 0.4206, 0.4723, 0.5082, 0.4672, 0.4994, 0.591, 0.4805, 0.2179, 0.4048, 0.2012, 0.4513, 0.08239, 0.5671, 0.02489, 0.533, 0.09073, 0.4513, 0.08239, 0.4994, 0.591, 0.5501, 0.5194, 0.5557, 0.6013, 0.4513, 0.08239, 0.533, 0.09073, 0.4805, 0.2179, 0.2154, 0.4996, 0.2609, 0.4953, 0.2448, 0.6005, 0.09817, 0.1163, 0.05853, 0.2587, 0.01993, 0.165, 0.3308, 0.5794, 0.4206, 0.4723, 0.4331, 0.6133, 0.8146, 0.8604, 0.8433, 0.7738, 0.908, 0.8451, 0.5822, 0.8016, 0.6127, 0.7867, 0.6271, 0.7948, 0.3916, 0.7684, 0.4043, 0.7481, 0.437, 0.7706, 0.3523, 0.7187, 0.3613, 0.761, 0.3407, 0.6903, 0.6374, 0.7701, 0.6271, 0.7948, 0.6127, 0.7867, 0.777, 0.008036, 0.771, 0.03179, 0.756, 0.01195, 0.146, 0.1393, 0.1526, 0.1712, 0.1303, 0.2182, 0.533, 0.09073, 0.6571, 0.2095, 0.4805, 0.2179, 0.9122, 0.6796, 0.8433, 0.7738, 0.836, 0.6798, 0.5045, 0.6763, 0.4158, 0.6813, 0.4331, 0.6133, 0.9565, 0.7614, 0.8433, 0.7738, 0.9122, 0.6796, 0.908, 0.8451, 0.9917, 0.8196, 0.9661, 0.9298, 0.7113, 0.01325, 0.7029, 0.001422, 0.7239, 0.008312, 0.5671, 0.02489, 0.6178, 0.006167, 0.6747, 0.03905, 0.533, 0.09073, 0.5671, 0.02489, 0.6279, 0.09973, 0.6279, 0.09973, 0.5671, 0.02489, 0.6747, 0.03905, 0.4331, 0.6133, 0.4994, 0.591, 0.5045, 0.6763, 0.6968, 0.007924, 0.7029, 0.001422, 0.7113, 0.01325, 0.5409, 0.6423, 0.5045, 0.6763, 0.4994, 0.591, 0.3613, 0.761, 0.364, 0.8135, 0.3489, 0.7692, 0.4119, 0.8102, 0.3976, 0.8324, 0.387, 0.7947, 0.5014, 0.7848, 0.437, 0.7706, 0.5183, 0.7777, 0.4155, 0.02775, 0.404, 0.02798, 0.413, 0.01468, 0.5016, 0.7151, 0.4922, 0.7621, 0.4506, 0.7295, 0.9917, 0.8196, 0.908, 0.8451, 0.9565, 0.7614, 0.4473, 0.717, 0.4506, 0.7295, 0.4379, 0.7216, 0.6179, 0.6806, 0.5998, 0.7282, 0.6021, 0.6856, 0.4087, 0.7968, 0.4516, 0.7888, 0.4119, 0.8102, 0.5843, 0.7322, 0.5319, 0.6865, 0.5887, 0.7014, 0.9025, 0.02586, 0.8906, 0.03394, 0.8612, 0.002823, 0.5921, 0.8223, 0.5941, 0.8109, 0.6107, 0.8073, 0.3128, 0.1067, 0.225, 0.09584, 0.2228, 0.0158, 0.4834, 0.0051, 0.4969, 0.01228, 0.4827, 0.01321, 0.5998, 0.7282, 0.6179, 0.6806, 0.6442, 0.7345, 0.9199, 0.01869, 0.9281, 0.004849, 0.9285, 0.02268, 0.5843, 0.7322, 0.5887, 0.7014, 0.5998, 0.7282, 0.6283, 0.8033, 0.6458, 0.801, 0.6196, 0.8145, 0.2228, 0.0158, 0.225, 0.09584, 0.1222, 0.03231, 0.5671, 0.6722, 0.5887, 0.7014, 0.5319, 0.6865, 0.1303, 0.2182, 0.09817, 0.1163, 0.146, 0.1393, 0.8433, 0.7738, 0.9565, 0.7614, 0.908, 0.8451, 0.8433, 0.7738, 0.8146, 0.8604, 0.72, 0.8298, 0.2882, 0.6648, 0.2448, 0.6005, 0.3308, 0.5794, 0.3128, 0.1067, 0.2488, 0.1851, 0.225, 0.09584, 0.3403, 0.06032, 0.3128, 0.1067, 0.2228, 0.0158, 0.372, 0.1883, 0.2918, 0.2615, 0.3128, 0.1067, 0.3128, 0.1067, 0.2918, 0.2615, 0.2488, 0.1851, 0.3308, 0.5794, 0.4158, 0.6813, 0.2882, 0.6648, 0.4158, 0.6813, 0.3308, 0.5794, 0.4331, 0.6133, 0.225, 0.09584, 0.09817, 0.1163, 0.1222, 0.03231, 0.72, 0.8298, 0.7444, 0.7165, 0.8433, 0.7738, 0.9807, 0.74, 0.9565, 0.7614, 0.9728, 0.6779, 0.3308, 0.5794, 0.2609, 0.4953, 0.4206, 0.4723, 0.6179, 0.6806, 0.6405, 0.7087, 0.6442, 0.7345, 0.5523, 0.7157, 0.524, 0.7997, 0.5354, 0.7447, 0.2288, 0.142, 0.146, 0.1393, 0.225, 0.09584, 0.6127, 0.7867, 0.5822, 0.8016, 0.5422, 0.8016, 0.3403, 0.06032, 0.372, 0.1883, 0.3128, 0.1067, 0.9122, 0.6796, 0.9728, 0.6779, 0.9565, 0.7614, 0.3403, 0.06032, 0.3872, 0.1356, 0.372, 0.1883, 0.2609, 0.4953, 0.3171, 0.4107, 0.4206, 0.4723, 0.2488, 0.1851, 0.2288, 0.142, 0.225, 0.09584])
me_apple2_001.materials.append(mat_apple2_u1_v1)
me_apple2_001.use_remesh_fix_poles = True
me_apple2_001.use_remesh_preserve_attributes = False
me_apple2_001.use_mirror_x = True
me_apple2_001.update()

# ---- objects
ob_apple1 = bpy.data.objects.new('Apple1', me_apple1)
ob_apple1_001 = bpy.data.objects.new('Apple1.001', me_apple1_001)
ob_apple2 = bpy.data.objects.new('Apple2', me_apple2)
ob_apple2_001 = bpy.data.objects.new('Apple2.001', me_apple2_001)

# ---- transforms, parenting, visibility, modifiers, constraints
ob_apple1.location = (0.07361, 0.03725, 0.01495)
ob_apple1.rotation_euler = (-0.02124, 0.04639, 0.3228)
ob_apple1.scale = (0.003248, 0.003248, 0.003248)
ob_apple1.lineart.crease_threshold = 0.0
ob_apple1.use_mesh_mirror_x = True
ob_apple1_001.location = (0.0175, -0.05233, -0.001747)
ob_apple1_001.rotation_euler = (0.01545, -0.02938, -0.9226)
ob_apple1_001.scale = (0.003248, 0.003248, 0.003248)
ob_apple1_001.lineart.crease_threshold = 0.0
ob_apple1_001.use_mesh_mirror_x = True
ob_apple2.location = (-0.02919, 0.04715, 0.02762)
ob_apple2.rotation_euler = (3.131, -3.404, 1.009)
ob_apple2.scale = (0.002815, 0.002815, 0.002815)
ob_apple2.lineart.crease_threshold = 0.0
ob_apple2.use_mesh_mirror_x = True
ob_apple2_001.location = (-0.08226, -0.0488, 0.02994)
ob_apple2_001.rotation_euler = (0.0263, 0.07963, 3.444)
ob_apple2_001.scale = (0.003035, 0.003035, 0.003035)
ob_apple2_001.lineart.crease_threshold = 0.0
ob_apple2_001.use_mesh_mirror_x = True

# ---- collection membership
col_collection.objects.link(ob_apple1)
col_collection.objects.link(ob_apple1_001)
col_collection.objects.link(ob_apple2)
col_collection.objects.link(ob_apple2_001)

# ---- scene / render settings (as saved in the file)
scene.frame_start = 1; scene.frame_end = 250; scene.frame_set(200)
scene.render.engine = 'CYCLES'
scene.render.resolution_y = 1920
scene.cycles.samples = 256
scene.cycles.sampling_pattern = 'TABULATED_SOBOL'
scene.cycles.use_adaptive_sampling = False
scene.cycles.use_light_tree = False
scene.eevee.use_gtao = True
scene.eevee.use_raytracing = True
scene.view_settings.view_transform = 'Filmic'
bpy.context.view_layer.update()

# ---- added for rendering (the .blend has no active camera): camera
cam_auto = bpy.data.cameras.new('AutoCamera')
cam_auto.lens = 50.0
cam_auto.sensor_width = 36.0
cam_auto.clip_end = 1000.0
ob_auto_camera = bpy.data.objects.new('AutoCamera', cam_auto)
scene.collection.objects.link(ob_auto_camera)
ob_auto_camera.location = (0.293745, -0.357411, 0.281335)
ob_auto_camera.rotation_euler = (1.09748, -7.21219e-08, 0.694738)
scene.camera = ob_auto_camera
bpy.context.view_layer.update()
